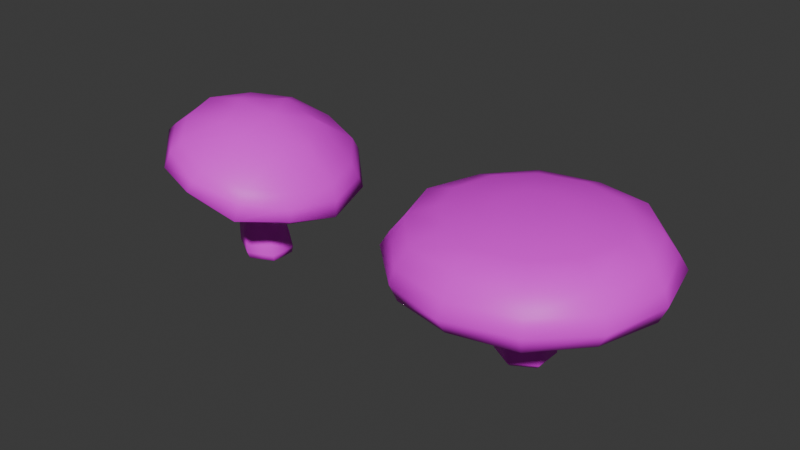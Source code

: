 # Source: mystic_mushroom1.blend  (saved by Blender 4.5.87; exported with 4.5.12 LTS)
import bpy
from mathutils import Matrix  # noqa: F401  (used for matrix-valued properties, if any)

bpy.ops.wm.read_factory_settings(use_empty=True)
scene = bpy.context.scene
scene.name = 'Scene'

# ---- collections
col_base_mesh = bpy.data.collections.new('Base Mesh'); scene.collection.children.link(col_base_mesh)
col_collection_2 = bpy.data.collections.new('Collection 2'); scene.collection.children.link(col_collection_2)

# ---- images (referenced by path relative to the original .blend; pixels are not part of the script)
import os
ASSET_DIR = os.environ.get("B2B_ASSET_DIR", "")  # directory of the original .blend (textures are referenced by path, not embedded)
HERE = os.path.dirname(os.path.abspath(__file__))  # packed textures are extracted next to this script under _unpacked/

def load_image(name, relpath, width, height, colorspace="sRGB"):
    """Load a texture the original file referenced (path relative to the .blend, or extracted next to this script)."""
    p = next((c for c in (os.path.join(HERE, relpath), os.path.join(ASSET_DIR, relpath)) if relpath and os.path.exists(c)), "")
    if p:
        img = bpy.data.images.load(p, check_existing=True)
        img.name = name
    else:  # same state as the original file: an image datablock whose file is absent (Cycles renders it pink)
        img = bpy.data.images.new(name, width, height)
        img.source = "FILE"
        img.filepath = "//" + (relpath or name)
    img.colorspace_settings.name = colorspace
    return img
img_mystic_mushroom = load_image('mystic_mushroom', 'mystic_mushroom.png', 1024, 1024, 'sRGB')

# ---- materials (node trees are filled in below, after node groups)
mat_mystic_mushroom = bpy.data.materials.new('mystic_mushroom')
mat_mystic_mushroom.alpha_threshold = 0.0
mat_mystic_mushroom.use_transparent_shadow = False
mat_mystic_mushroom.roughness = 0.5
mat_mystic_mushroom.line_color = (0.0, 0.0, 0.0, 1.0)

# ---- node groups
ng_smooth_by_angle = bpy.data.node_groups.new('Smooth by Angle', 'GeometryNodeTree')
_s = ng_smooth_by_angle.interface.new_socket(name='Mesh', in_out='OUTPUT', socket_type='NodeSocketGeometry')
_s = ng_smooth_by_angle.interface.new_socket(name='Mesh', in_out='INPUT', socket_type='NodeSocketGeometry')
_s = ng_smooth_by_angle.interface.new_socket(name='Angle', in_out='INPUT', socket_type='NodeSocketFloat')
_s.subtype = 'ANGLE'
_s.default_value = 0.5236
_s.min_value = 0.0
_s.max_value = 3.142
_s.description = 'Maximum face angle for smooth edges'
_s = ng_smooth_by_angle.interface.new_socket(name='Ignore Sharpness', in_out='INPUT', socket_type='NodeSocketBool')
_s.force_non_field = True
ng_smooth_by_angle.is_modifier = True
_N = ng_smooth_by_angle.nodes; _L = ng_smooth_by_angle.links
n0 = _N.new('GeometryNodeSetShadeSmooth'); n0.name = 'Set Shade Smooth'; n0.location = (120, -80)
n0.domain = 'EDGE'
n1 = _N.new('GeometryNodeSetShadeSmooth'); n1.name = 'Set Shade Smooth.001'; n1.location = (300, -80)
n2 = _N.new('NodeGroupOutput'); n2.name = 'Group Output'; n2.location = (480, -80)
n3 = _N.new('GeometryNodeInputMeshEdgeAngle'); n3.name = 'Edge Angle'; n3.location = (-440, -240)
n4 = _N.new('NodeGroupInput'); n4.name = 'Group Input'; n4.location = (-80, -80)
n5 = _N.new('GeometryNodeInputEdgeSmooth'); n5.name = 'Is Edge Smooth'; n5.location = (-260, -120)
n6 = _N.new('GeometryNodeInputShadeSmooth'); n6.name = 'Is Shade Smooth'; n6.location = (-440, -397)
n7 = _N.new('FunctionNodeCompare'); n7.name = 'Compare'; n7.location = (-260, -260)
n7.operation = 'LESS_EQUAL'
n7.inputs[6].default_value = (0.0, 0.0, 0.0, 0.0)
n7.inputs[7].default_value = (0.0, 0.0, 0.0, 0.0)
n8 = _N.new('FunctionNodeBooleanMath'); n8.name = 'Boolean Math.001'; n8.location = (-80, -260)
n9 = _N.new('NodeGroupInput'); n9.name = 'Group Input.001'; n9.location = (-440, -329)
n10 = _N.new('NodeGroupInput'); n10.name = 'Group Input.002'; n10.location = (-259, -189)
n11 = _N.new('FunctionNodeBooleanMath'); n11.name = 'Boolean Math'; n11.location = (-80, -149)
n11.operation = 'OR'
n12 = _N.new('FunctionNodeBooleanMath'); n12.name = 'Boolean Math.002'; n12.location = (-260, -380)
n12.operation = 'OR'
n13 = _N.new('NodeGroupInput'); n13.name = 'Group Input.003'; n13.location = (-440, -460)
_L.new(n3.outputs[0], n7.inputs[0])
_L.new(n1.outputs[0], n2.inputs[0])
_L.new(n9.outputs[1], n7.inputs[1])
_L.new(n7.outputs[0], n8.inputs[0])
_L.new(n4.outputs[0], n0.inputs[0])
_L.new(n0.outputs[0], n1.inputs[0])
_L.new(n8.outputs[0], n0.inputs[2])
_L.new(n10.outputs[2], n11.inputs[1])
_L.new(n5.outputs[0], n11.inputs[0])
_L.new(n11.outputs[0], n0.inputs[1])
_L.new(n13.outputs[2], n12.inputs[1])
_L.new(n6.outputs[0], n12.inputs[0])
_L.new(n12.outputs[0], n8.inputs[1])
n2.is_active_output = True

# ---- material node trees
mat_mystic_mushroom.use_nodes = True; mat_mystic_mushroom.node_tree.nodes.clear()
_N = mat_mystic_mushroom.node_tree.nodes; _L = mat_mystic_mushroom.node_tree.links
n0 = _N.new('ShaderNodeOutputMaterial'); n0.name = 'Material Output'; n0.location = (300, 300)
n1 = _N.new('ShaderNodeBsdfPrincipled'); n1.name = 'Principled BSDF'; n1.location = (10, 300)
n1.inputs[3].default_value = 1.45
n2 = _N.new('ShaderNodeTexImage'); n2.name = 'Image Texture'; n2.location = (-280, 280)
n2.image = img_mystic_mushroom
_L.new(n1.outputs[0], n0.inputs[0])
_L.new(n2.outputs[0], n1.inputs[0])
n0.is_active_output = True

# ---- world
world_world = bpy.data.worlds.new('World'); scene.world = world_world
world_world.use_nodes = True; world_world.node_tree.nodes.clear()
_N = world_world.node_tree.nodes; _L = world_world.node_tree.links
n0 = _N.new('ShaderNodeOutputWorld'); n0.name = 'World Output'; n0.location = (300, 300)
n1 = _N.new('ShaderNodeBackground'); n1.name = 'Background'; n1.location = (10, 300)
n1.inputs[0].default_value = (0.05088, 0.05088, 0.05088, 1.0)
_L.new(n1.outputs[0], n0.inputs[0])
n0.is_active_output = True
world_world.color = (0.05088, 0.05088, 0.05088)
world_world.use_sun_shadow = False
world_world.sun_shadow_jitter_overblur = 0.0

# ---- meshes
me_cylinder = bpy.data.meshes.new('Cylinder')
me_cylinder.from_pydata([(9.934e-09, 2.0, -0.5), (6.954e-09, 1.4, 6.5), (-1.732, 1.0, -0.5), (-1.212, 0.7, 6.5), (6.665e-09, 1.309, 3.201), (-1.134, 0.6546, 3.201), (6.091e-09, 1.194, 4.549), (-1.034, 0.5968, 4.549), (-1.602, 0.925, 1.25), (9.189e-09, 1.85, 1.25), (-1.669e-07, 1.758, 7.497), (-1.523, 0.879, 7.497), (4.221e-07, 7.303, 5.181), (-6.324, 3.651, 5.181), (-2.021e-07, 3.677, 10.94), (-3.185, 1.839, 10.94), (-3.433e-07, 7.764, 8.875), (-6.724, 3.882, 8.875), (4.247e-08, 3.832, 7.404), (2.536e-07, 5.948, 5.423), (-3.319, 1.916, 7.404), (-5.151, 2.974, 5.423), (1.499e-07, 5.091, 6.41), (-4.409, 2.546, 6.41), (-8.042, 4.643, 6.674), (1.434e-07, 9.286, 6.674), (-1.057e-07, 8.722, 7.649), (-7.554, 4.361, 7.649), (-7.081, 4.088, 5.467), (4.025e-07, 8.177, 5.467), (-1.275e-07, 2.148, 7.48), (-1.86, 1.074, 7.48), (0.0, 0.0, -0.5), (-4.768e-07, 0.0, 11.82), (-0.866, 1.5, -0.5), (-0.6062, 1.05, 6.5), (-0.5669, 0.9819, 3.201), (-0.5169, 0.8952, 4.549), (-0.8011, 1.388, 1.25), (-0.7613, 1.319, 7.497), (-3.887, 6.538, 5.181), (-4.086, 6.884, 8.875), (-2.317, 3.819, 10.94), (-2.384, 3.935, 7.404), (-3.3, 5.522, 5.423), (-2.929, 4.879, 6.41), (-4.657, 7.871, 5.853), (-4.501, 7.602, 7.649), (-4.265, 7.193, 5.467), (-0.9301, 1.611, 7.48)], [], [(37, 35, 1, 6), (0, 32, 2, 34), (38, 36, 4, 9), (36, 37, 6, 4), (34, 38, 9, 0), (35, 3, 11, 39), (44, 21, 13, 40), (47, 27, 17, 41), (42, 14, 16, 41), (49, 31, 20, 43), (45, 23, 21, 44), (43, 20, 23, 45), (48, 28, 24, 46), (46, 24, 27, 47), (40, 13, 28, 48), (39, 11, 31, 49), (33, 42, 15), (10, 39, 49, 30), (12, 40, 48, 29), (25, 46, 47, 26), (29, 48, 46, 25), (18, 43, 45, 22), (22, 45, 44, 19), (30, 49, 43, 18), (15, 42, 41, 17), (26, 47, 41, 16), (19, 44, 40, 12), (1, 35, 39, 10), (2, 8, 38, 34), (5, 7, 37, 36), (8, 5, 36, 38), (7, 3, 35, 37), (42, 33, 14)])
me_cylinder.polygons.foreach_set('use_smooth', [True] * 33)
_uv = me_cylinder.uv_layers.new(name='UVMap')
_uv.uv.foreach_set('vector', [0.08333, 0.875, 0.08333, 1.0, -8.941e-08, 1.0, -8.941e-08, 0.875, 0.75, 0.49, 0.75, 0.25, 0.5422, 0.37, 0.6461, 0.43, 0.08333, 0.625, 0.08333, 0.75, -8.941e-08, 0.75, -8.941e-08, 0.625, 0.08333, 0.75, 0.08333, 0.875, -8.941e-08, 0.875, -8.941e-08, 0.75, 0.08333, 0.5, 0.08333, 0.625, -8.941e-08, 0.625, -8.941e-08, 0.5, 0.08333, 1.0, 0.1667, 1.0, 0.1667, 1.0, 0.08333, 1.0, 0.08333, 1.0, 0.1667, 1.0, 0.1667, 1.0, 0.08333, 1.0, 0.08333, 1.0, 0.1667, 1.0, 0.1667, 1.0, 0.08333, 1.0, 0.2088, 0.3214, 0.25, 0.3452, 0.25, 0.49, 0.1461, 0.43, 0.08333, 1.0, 0.1667, 1.0, 0.1667, 1.0, 0.08333, 1.0, 0.08333, 1.0, 0.1667, 1.0, 0.1667, 1.0, 0.08333, 1.0, 0.08333, 1.0, 0.1667, 1.0, 0.1667, 1.0, 0.08333, 1.0, 0.08333, 1.0, 0.1667, 1.0, 0.1667, 1.0, 0.08333, 1.0, 0.08333, 1.0, 0.1667, 1.0, 0.1667, 1.0, 0.08333, 1.0, 0.08333, 1.0, 0.1667, 1.0, 0.1667, 1.0, 0.08333, 1.0, 0.08333, 1.0, 0.1667, 1.0, 0.1667, 1.0, 0.08333, 1.0, 0.25, 0.25, 0.2088, 0.3214, 0.1675, 0.2976, -8.941e-08, 1.0, 0.08333, 1.0, 0.08333, 1.0, -8.941e-08, 1.0, -8.941e-08, 1.0, 0.08333, 1.0, 0.08333, 1.0, -8.941e-08, 1.0, -8.941e-08, 1.0, 0.08333, 1.0, 0.08333, 1.0, -8.941e-08, 1.0, -8.941e-08, 1.0, 0.08333, 1.0, 0.08333, 1.0, -8.941e-08, 1.0, -8.941e-08, 1.0, 0.08333, 1.0, 0.08333, 1.0, -8.941e-08, 1.0, -8.941e-08, 1.0, 0.08333, 1.0, 0.08333, 1.0, -8.941e-08, 1.0, -8.941e-08, 1.0, 0.08333, 1.0, 0.08333, 1.0, -8.941e-08, 1.0, 0.1675, 0.2976, 0.2088, 0.3214, 0.1461, 0.43, 0.04215, 0.37, -8.941e-08, 1.0, 0.08333, 1.0, 0.08333, 1.0, -8.941e-08, 1.0, -8.941e-08, 1.0, 0.08333, 1.0, 0.08333, 1.0, -8.941e-08, 1.0, -8.941e-08, 1.0, 0.08333, 1.0, 0.08333, 1.0, -8.941e-08, 1.0, 0.1667, 0.5, 0.1667, 0.625, 0.08333, 0.625, 0.08333, 0.5, 0.1667, 0.75, 0.1667, 0.875, 0.08333, 0.875, 0.08333, 0.75, 0.1667, 0.625, 0.1667, 0.75, 0.08333, 0.75, 0.08333, 0.625, 0.1667, 0.875, 0.1667, 1.0, 0.08333, 1.0, 0.08333, 0.875, 0.2088, 0.3214, 0.25, 0.25, 0.25, 0.3452])
me_cylinder.update()
me_cylinder_001 = bpy.data.meshes.new('Cylinder.001')
me_cylinder_001.from_pydata([(-0.494, 1.802, -0.5106), (-0.1965, 1.4, 6.412), (-2.052, 0.9011, -0.4095), (-0.7082, 1.309, 3.191), (-0.6054, 1.194, 4.524), (-1.611, 0.5968, 4.76), (-0.7427, 1.85, 1.245), (0.08248, 1.758, 7.366), (-1.377, 0.879, 7.8), (-0.5142, 5.693, 5.706), (0.664, 2.894, 9.667), (-1.653, 1.474, 10.36), (0.2419, 6.049, 8.248), (-2.254, 0.9797, 0.09995), (-0.05927, 3.013, 7.236), (-0.4646, 4.647, 5.873), (-2.474, 1.533, 7.954), (-4.212, 2.35, 6.988), (-0.2627, 3.985, 6.552), (-2.191, 4.333e-07, 0.08338), (-6.059, 3.639, 8.474), (-0.2086, 7.225, 6.734), (-0.009074, 6.789, 7.404), (-5.504, 3.421, 9.039), (-1.352, -1.47, 0.02399), (-0.4557, 6.368, 5.903), (-0.02867, 1.962, 7.513), (-1.596, 1.001, 7.979), (-0.2771, 0.0, -0.9629), (0.8436, 0.05387, 10.27), (-1.212, 1.352, -0.4674), (-0.7788, 1.05, 6.58), (-1.266, 0.9819, 3.292), (-1.109, 0.8952, 4.642), (-1.464, 1.388, 1.332), (-0.6472, 1.319, 7.583), (-3.342, 5.102, 6.547), (-2.731, 5.369, 9.132), (-1.021, 3.003, 10.17), (-1.793, 3.092, 7.751), (-2.865, 4.318, 6.587), (-2.393, 3.822, 7.185), (-3.764, 6.132, 7.176), (-3.284, 5.924, 8.378), (-3.558, 5.608, 6.826), (-0.8124, 1.482, 7.746), (1.047, 0.9011, -0.6151), (0.9676, 0.7, 6.074), (0.4011, 0.6546, 2.988), (0.3988, 0.5968, 4.287), (0.8243, 0.925, 1.04), (1.542, 0.879, 6.933), (4.087, 2.873, 4.338), (2.981, 1.474, 8.978), (5.133, 3.052, 6.793), (2.355, 1.533, 6.517), (3.283, 2.35, 4.758), (2.945, 2.02, 5.598), (5.642, 3.639, 4.993), (5.486, 3.421, 5.77), (4.696, 3.211, 4.37), (1.539, 1.001, 7.046), (0.3275, 1.352, -0.5567), (0.3855, 1.05, 6.243), (-0.1518, 0.9819, 3.09), (-0.1041, 0.8952, 4.406), (0.1021, 1.387, 1.149), (0.8122, 1.319, 7.149), (2.191, 5.177, 4.901), (3.092, 5.444, 7.4), (2.227, 3.078, 9.202), (1.553, 3.167, 6.756), (1.814, 4.393, 5.195), (1.746, 3.896, 5.954), (2.889, 6.207, 5.197), (3.143, 5.999, 6.467), (2.525, 5.683, 5.016), (0.7551, 1.482, 7.279), (1.042, -0.9011, -0.6162), (0.9674, -0.7, 6.073), (0.3936, -0.6546, 2.987), (0.3979, -0.5968, 4.287), (0.817, -0.925, 1.038), (1.542, -0.879, 6.933), (4.087, -2.766, 4.338), (2.981, -1.366, 8.978), (5.133, -2.944, 6.793), (2.355, -1.426, 6.517), (3.283, -2.243, 4.758), (2.945, -1.912, 5.598), (5.642, -3.532, 4.993), (5.486, -3.314, 5.77), (4.696, -3.103, 4.37), (1.539, -0.9198, 7.046), (1.105, -1.528e-07, -0.6027), (0.9673, -1.192e-07, 6.073), (0.4046, -2.086e-07, 2.989), (0.3974, -2.086e-07, 4.287), (0.8959, -2.98e-07, 1.055), (1.542, -5.96e-08, 6.933), (5.018, 0.1288, 4.06), (6.065, 0.1288, 6.516), (3.913, 0.1288, 8.701), (3.287, 0.1288, 6.24), (4.214, 0.1288, 4.481), (3.877, 0.1288, 5.32), (6.276, 0.1288, 4.189), (6.418, 0.1288, 5.493), (5.627, 0.1288, 4.093), (1.539, 0.04077, 7.046), (-0.5043, -1.802, -0.5105), (-0.1968, -1.4, 6.412), (-0.7097, -1.309, 3.191), (-0.607, -1.194, 4.524), (-0.7566, -1.85, 1.246), (0.08244, -1.758, 7.366), (-0.5142, -5.585, 5.706), (0.664, -2.786, 9.667), (0.2419, -5.942, 8.248), (-0.05927, -2.905, 7.236), (-0.4646, -4.539, 5.873), (-0.2627, -3.878, 6.552), (-0.2086, -7.117, 6.734), (-0.009075, -6.681, 7.404), (-0.4557, -6.26, 5.903), (-0.02867, -1.88, 7.513), (0.3245, -1.352, -0.557), (0.3852, -1.05, 6.242), (-0.1529, -0.9819, 3.09), (-0.1054, -0.8952, 4.406), (0.09766, -1.388, 1.148), (0.8122, -1.319, 7.15), (2.313, -4.994, 4.865), (3.215, -5.262, 7.364), (2.349, -2.895, 9.166), (1.675, -2.984, 6.72), (1.936, -4.21, 5.159), (1.868, -3.714, 5.918), (3.011, -6.024, 5.161), (3.265, -5.817, 6.43), (2.647, -5.501, 4.98), (0.7551, -1.4, 7.279), (-2.057, -0.9011, -0.4083), (-1.361, -0.7, 6.749), (-1.824, -0.6546, 3.393), (-1.612, -0.5968, 4.761), (-2.339, -0.925, 1.448), (-1.377, -0.879, 7.8), (-5.115, -2.766, 7.075), (-1.653, -1.366, 10.36), (-4.65, -2.944, 9.703), (-2.474, -1.426, 7.954), (-4.212, -2.243, 6.988), (-3.47, -1.912, 7.506), (-6.059, -3.532, 8.474), (-5.504, -3.314, 9.039), (-5.607, -3.103, 7.435), (-1.596, -0.9198, 7.979), (-1.223, -1.352, -0.4661), (-0.779, -1.05, 6.58), (-1.267, -0.9819, 3.292), (-1.11, -0.8952, 4.643), (-1.479, -1.387, 1.335), (-0.6473, -1.319, 7.583), (-3.219, -5.069, 6.511), (-2.609, -5.337, 9.096), (-0.8992, -2.97, 10.13), (-1.671, -3.059, 7.715), (-2.743, -4.285, 6.551), (-2.271, -3.789, 7.149), (-3.642, -6.099, 7.14), (-3.161, -5.891, 8.342), (-3.436, -5.576, 6.789), (-0.8124, -1.4, 7.746), (-2.26, -0.9797, 0.1015), (-1.361, 0.7, 6.749), (-1.824, 0.6546, 3.393), (0.3272, -1.47, -0.09997), (-2.332, 0.925, 1.446), (-0.5748, -1.959, -0.03592), (-5.115, 2.873, 7.075), (1.175, -2.11e-07, -0.1623), (-4.65, 3.052, 9.703), (1.103, -0.9797, -0.1777), (0.3308, 1.47, -0.09961), (-3.47, 2.02, 7.506), (1.109, 0.9797, -0.1764), (-1.339, 1.47, 0.02218), (-5.607, 3.211, 7.435), (-0.5627, 1.959, -0.03624), (-1.996, 3.843e-07, -0.4227), (-1.361, 2.98e-07, 6.749), (-1.824, 3.576e-07, 3.393), (-1.612, 3.278e-07, 4.761), (-2.267, 4.768e-07, 1.424), (-1.377, 1.788e-07, 7.8), (-6.047, -0.02102, 7.352), (-5.581, -0.02102, 9.98), (-2.585, -0.02102, 10.63), (-3.405, -0.02102, 8.231), (-5.144, -0.02102, 7.265), (-4.402, -0.02102, 7.783), (-7.03, -0.02102, 8.147), (-6.436, -0.02102, 9.316), (-6.539, -0.02102, 7.712), (-1.596, 0.04077, 7.979)], [], [(33, 31, 1, 4), (0, 28, 30), (34, 32, 3, 6), (32, 33, 4, 3), (187, 34, 6, 189), (31, 175, 8, 35), (40, 17, 180, 36), (43, 23, 182, 37), (38, 10, 12, 37), (45, 27, 16, 39), (41, 185, 17, 40), (39, 16, 185, 41), (44, 188, 20, 42), (42, 20, 23, 43), (36, 180, 188, 44), (35, 8, 27, 45), (29, 38, 11), (7, 35, 45, 26), (9, 36, 44, 25), (21, 42, 43, 22), (25, 44, 42, 21), (14, 39, 41, 18), (18, 41, 40, 15), (26, 45, 39, 14), (11, 38, 37, 182), (22, 43, 37, 12), (15, 40, 36, 9), (1, 31, 35, 7), (13, 178, 34, 187), (176, 5, 33, 32), (178, 176, 32, 34), (5, 175, 31, 33), (38, 29, 10), (65, 63, 47, 49), (46, 28, 62), (66, 64, 48, 50), (64, 65, 49, 48), (184, 66, 50, 186), (63, 1, 7, 67), (72, 15, 9, 68), (75, 22, 12, 69), (70, 53, 54, 69), (77, 26, 14, 71), (73, 18, 15, 72), (71, 14, 18, 73), (76, 25, 21, 74), (74, 21, 22, 75), (68, 9, 25, 76), (67, 7, 26, 77), (29, 70, 10), (51, 67, 77, 61), (52, 68, 76, 60), (58, 74, 75, 59), (60, 76, 74, 58), (55, 71, 73, 57), (57, 73, 72, 56), (61, 77, 71, 55), (10, 70, 69, 12), (59, 75, 69, 54), (56, 72, 68, 52), (47, 63, 67, 51), (189, 6, 66, 184), (3, 4, 65, 64), (6, 3, 64, 66), (4, 1, 63, 65), (70, 29, 53), (97, 95, 79, 81), (78, 28, 94), (98, 96, 80, 82), (96, 97, 81, 80), (181, 98, 82, 183), (95, 47, 51, 99), (104, 56, 52, 100), (107, 59, 54, 101), (102, 85, 86, 101), (109, 61, 55, 103), (105, 57, 56, 104), (103, 55, 57, 105), (108, 60, 58, 106), (106, 58, 59, 107), (100, 52, 60, 108), (99, 51, 61, 109), (29, 102, 53), (83, 99, 109, 93), (84, 100, 108, 92), (90, 106, 107, 91), (92, 108, 106, 90), (87, 103, 105, 89), (89, 105, 104, 88), (93, 109, 103, 87), (53, 102, 101, 54), (91, 107, 101, 86), (88, 104, 100, 84), (79, 95, 99, 83), (186, 50, 98, 181), (48, 49, 97, 96), (50, 48, 96, 98), (49, 47, 95, 97), (102, 29, 85), (129, 127, 111, 113), (110, 28, 126), (130, 128, 112, 114), (128, 129, 113, 112), (177, 130, 114, 179), (127, 79, 83, 131), (136, 88, 84, 132), (139, 91, 86, 133), (134, 117, 118, 133), (141, 93, 87, 135), (137, 89, 88, 136), (135, 87, 89, 137), (140, 92, 90, 138), (138, 90, 91, 139), (132, 84, 92, 140), (131, 83, 93, 141), (29, 134, 85), (115, 131, 141, 125), (116, 132, 140, 124), (122, 138, 139, 123), (124, 140, 138, 122), (119, 135, 137, 121), (121, 137, 136, 120), (125, 141, 135, 119), (85, 134, 133, 86), (123, 139, 133, 118), (120, 136, 132, 116), (111, 127, 131, 115), (183, 82, 130, 177), (80, 81, 129, 128), (82, 80, 128, 130), (81, 79, 127, 129), (134, 29, 117), (161, 159, 143, 145), (142, 28, 158), (162, 160, 144, 146), (160, 161, 145, 144), (24, 162, 146, 174), (159, 111, 115, 163), (168, 120, 116, 164), (171, 123, 118, 165), (166, 149, 150, 165), (173, 125, 119, 167), (169, 121, 120, 168), (167, 119, 121, 169), (172, 124, 122, 170), (170, 122, 123, 171), (164, 116, 124, 172), (163, 115, 125, 173), (29, 166, 117), (147, 163, 173, 157), (148, 164, 172, 156), (154, 170, 171, 155), (156, 172, 170, 154), (151, 167, 169, 153), (153, 169, 168, 152), (157, 173, 167, 151), (117, 166, 165, 118), (155, 171, 165, 150), (152, 168, 164, 148), (143, 159, 163, 147), (179, 114, 162, 24), (112, 113, 161, 160), (114, 112, 160, 162), (113, 111, 159, 161), (166, 29, 149), (193, 191, 175, 5), (2, 28, 190), (194, 192, 176, 178), (192, 193, 5, 176), (19, 194, 178, 13), (191, 143, 147, 195), (200, 152, 148, 196), (203, 155, 150, 197), (198, 11, 182, 197), (205, 157, 151, 199), (201, 153, 152, 200), (199, 151, 153, 201), (204, 156, 154, 202), (202, 154, 155, 203), (196, 148, 156, 204), (195, 147, 157, 205), (29, 198, 149), (8, 195, 205, 27), (180, 196, 204, 188), (20, 202, 203, 23), (188, 204, 202, 20), (16, 199, 201, 185), (185, 201, 200, 17), (27, 205, 199, 16), (149, 198, 197, 150), (23, 203, 197, 182), (17, 200, 196, 180), (175, 191, 195, 8), (174, 146, 194, 19), (144, 145, 193, 192), (146, 144, 192, 194), (145, 143, 191, 193), (198, 29, 11), (142, 174, 19, 190), (190, 19, 13, 2), (110, 179, 24, 158), (158, 24, 174, 142), (78, 183, 177, 126), (126, 177, 179, 110), (46, 186, 181, 94), (94, 181, 183, 78), (0, 189, 184, 62), (62, 184, 186, 46), (2, 13, 187, 30), (30, 187, 189, 0), (94, 28, 46), (126, 28, 78), (62, 28, 0), (30, 28, 2), (158, 28, 110), (190, 28, 142)])
me_cylinder_001.polygons.foreach_set('use_smooth', [True] * 216)
_uv = me_cylinder_001.uv_layers.new(name='UVMap')
_uv.uv.foreach_set('vector', [0.7722, 0.6123, 0.783, 0.5366, 0.8098, 0.542, 0.7952, 0.6159, 0.8263, 0.9163, 0.7598, 0.8978, 0.8225, 0.8837, 0.7762, 0.7387, 0.7711, 0.6643, 0.7965, 0.6672, 0.8098, 0.7406, 0.7711, 0.6643, 0.7722, 0.6123, 0.7952, 0.6159, 0.7965, 0.6672, 0.7843, 0.7893, 0.7762, 0.7387, 0.8098, 0.7406, 0.8202, 0.79, 0.783, 0.5366, 0.7562, 0.5312, 0.7575, 0.4897, 0.7911, 0.4967, 0.4524, 0.3104, 0.4331, 0.218, 0.4723, 0.2062, 0.4873, 0.3182, 0.521, 0.2098, 0.5905, 0.09684, 0.6187, 0.1235, 0.553, 0.223, 0.6669, 0.2572, 0.6876, 0.319, 0.5576, 0.3424, 0.553, 0.223, 0.3104, 0.2829, 0.317, 0.2517, 0.3646, 0.2371, 0.3904, 0.2987, 0.4264, 0.3057, 0.4046, 0.2258, 0.4331, 0.218, 0.4524, 0.3104, 0.3904, 0.2987, 0.3646, 0.2371, 0.4046, 0.2258, 0.4264, 0.3057, 0.2616, 0.6754, 0.2502, 0.5569, 0.2896, 0.5398, 0.2777, 0.6751, 0.2777, 0.6751, 0.2896, 0.5398, 0.3127, 0.5478, 0.3243, 0.6744, 0.4873, 0.3182, 0.4723, 0.2062, 0.4955, 0.1988, 0.5078, 0.3235, 0.5104, 0.6277, 0.504, 0.6071, 0.5082, 0.6079, 0.514, 0.6273, 0.7976, 0.2911, 0.6669, 0.2572, 0.7165, 0.2153, 0.5167, 0.6483, 0.5104, 0.6277, 0.514, 0.6273, 0.5199, 0.6467, 0.4273, 0.4185, 0.4873, 0.3182, 0.5078, 0.3235, 0.4451, 0.4364, 0.2948, 0.8159, 0.2777, 0.6751, 0.3243, 0.6744, 0.3177, 0.8072, 0.2548, 0.8001, 0.2616, 0.6754, 0.2777, 0.6751, 0.2948, 0.8159, 0.341, 0.3485, 0.3904, 0.2987, 0.4264, 0.3057, 0.3732, 0.3738, 0.3732, 0.3738, 0.4264, 0.3057, 0.4524, 0.3104, 0.3965, 0.3909, 0.3038, 0.3141, 0.3104, 0.2829, 0.3904, 0.2987, 0.341, 0.3485, 0.7165, 0.2153, 0.6669, 0.2572, 0.553, 0.223, 0.6187, 0.1235, 0.5218, 0.3427, 0.521, 0.2098, 0.553, 0.223, 0.5576, 0.3424, 0.3965, 0.3909, 0.4524, 0.3104, 0.4873, 0.3182, 0.4273, 0.4185, 0.8098, 0.542, 0.783, 0.5366, 0.7911, 0.4967, 0.8247, 0.5037, 0.7438, 0.7878, 0.7378, 0.7358, 0.7762, 0.7387, 0.7843, 0.7893, 0.7457, 0.6615, 0.7492, 0.6087, 0.7722, 0.6123, 0.7711, 0.6643, 0.7378, 0.7358, 0.7457, 0.6615, 0.7711, 0.6643, 0.7762, 0.7387, 0.7492, 0.6087, 0.7562, 0.5312, 0.783, 0.5366, 0.7722, 0.6123, 0.6669, 0.2572, 0.7976, 0.2911, 0.6876, 0.319, 0.806, 0.6219, 0.8222, 0.5502, 0.8347, 0.5584, 0.8168, 0.6279, 0.7688, 0.9557, 0.7598, 0.8978, 0.7967, 0.9377, 0.01516, 0.7602, 0.03726, 0.6855, 0.04803, 0.6915, 0.03064, 0.7672, 0.03726, 0.6855, 0.04429, 0.6348, 0.05403, 0.6413, 0.04803, 0.6915, 0.007681, 0.8089, 0.01516, 0.7602, 0.03064, 0.7672, 0.02416, 0.8149, 0.8222, 0.5502, 0.8098, 0.542, 0.8247, 0.5037, 0.8403, 0.5141, 0.3274, 0.4523, 0.3965, 0.3909, 0.4273, 0.4185, 0.3392, 0.4857, 0.5818, 0.4513, 0.5218, 0.3427, 0.5576, 0.3424, 0.6078, 0.4419, 0.6963, 0.3797, 0.7623, 0.3888, 0.7154, 0.4897, 0.6078, 0.4419, 0.2737, 0.3234, 0.3038, 0.3141, 0.341, 0.3485, 0.3016, 0.4008, 0.4128, 0.6259, 0.4077, 0.5531, 0.4371, 0.5398, 0.4424, 0.6254, 0.3016, 0.4008, 0.341, 0.3485, 0.3732, 0.3738, 0.3161, 0.4315, 0.3448, 0.5075, 0.4451, 0.4364, 0.4638, 0.4596, 0.3501, 0.53, 0.2502, 0.9128, 0.2948, 0.8159, 0.3177, 0.8072, 0.2978, 0.9041, 0.3392, 0.4857, 0.4273, 0.4185, 0.4451, 0.4364, 0.3448, 0.5075, 0.504, 0.6851, 0.504, 0.6508, 0.508, 0.6483, 0.508, 0.6802, 0.7976, 0.2911, 0.6963, 0.3797, 0.6876, 0.319, 0.504, 0.7194, 0.504, 0.6851, 0.508, 0.6802, 0.508, 0.7122, 0.2224, 0.4815, 0.3392, 0.4857, 0.3448, 0.5075, 0.2157, 0.507, 0.6436, 0.8692, 0.6136, 0.9575, 0.5668, 0.9418, 0.6151, 0.8552, 0.2157, 0.507, 0.3448, 0.5075, 0.3501, 0.53, 0.2033, 0.5398, 0.2335, 0.3816, 0.3016, 0.4008, 0.3161, 0.4315, 0.2304, 0.4178, 0.4106, 0.7045, 0.4128, 0.6259, 0.4424, 0.6254, 0.4405, 0.7166, 0.2436, 0.3327, 0.2737, 0.3234, 0.3016, 0.4008, 0.2335, 0.3816, 0.6876, 0.319, 0.6963, 0.3797, 0.6078, 0.4419, 0.5576, 0.3424, 0.6151, 0.8552, 0.5668, 0.9418, 0.5347, 0.9141, 0.5778, 0.833, 0.2296, 0.4422, 0.3274, 0.4523, 0.3392, 0.4857, 0.2224, 0.4815, 0.8347, 0.5584, 0.8222, 0.5502, 0.8403, 0.5141, 0.8559, 0.5246, 0.8202, 0.79, 0.8098, 0.7406, 0.8285, 0.7465, 0.84, 0.7947, 0.02651, 0.6796, 0.03454, 0.6283, 0.04429, 0.6348, 0.03726, 0.6855, 1.71e-09, 0.7535, 0.02651, 0.6796, 0.03726, 0.6855, 0.01516, 0.7602, 0.7952, 0.6159, 0.8098, 0.542, 0.8222, 0.5502, 0.806, 0.6219, 0.6963, 0.3797, 0.7976, 0.2911, 0.7623, 0.3888, 0.07719, 0.6431, 0.08067, 0.5748, 0.1078, 0.5769, 0.1003, 0.6449, 0.7055, 0.9261, 0.7598, 0.8978, 0.7361, 0.9429, 0.06636, 0.7696, 0.07342, 0.6935, 0.09884, 0.6956, 0.1024, 0.7729, 0.07342, 0.6935, 0.07719, 0.6431, 0.1003, 0.6449, 0.09884, 0.6956, 0.06201, 0.8174, 0.06636, 0.7696, 0.1024, 0.7729, 0.1002, 0.8209, 0.08067, 0.5748, 0.05351, 0.5726, 0.04734, 0.5398, 0.08145, 0.5425, 0.1414, 0.4113, 0.2296, 0.4422, 0.2224, 0.4815, 0.1193, 0.4368, 0.6499, 0.7339, 0.6151, 0.8552, 0.5778, 0.833, 0.6101, 0.7258, 0.5228, 0.7043, 0.521, 0.6422, 0.6192, 0.6033, 0.6101, 0.7258, 0.22, 0.3107, 0.2436, 0.3327, 0.2335, 0.3816, 0.1684, 0.3723, 0.4077, 0.7738, 0.4106, 0.7045, 0.4405, 0.7166, 0.4366, 0.7924, 0.1684, 0.3723, 0.2335, 0.3816, 0.2304, 0.4178, 0.1515, 0.3956, 0.103, 0.4534, 0.2157, 0.507, 0.2033, 0.5398, 0.08578, 0.4706, 0.6997, 0.7422, 0.6436, 0.8692, 0.6151, 0.8552, 0.6499, 0.7339, 0.1193, 0.4368, 0.2224, 0.4815, 0.2157, 0.507, 0.103, 0.4534, 0.4759, 0.656, 0.4478, 0.6747, 0.4424, 0.6674, 0.4689, 0.6497, 0.7976, 0.2911, 0.8206, 0.4076, 0.7623, 0.3888, 0.504, 0.6373, 0.4759, 0.656, 0.4689, 0.6497, 0.4954, 0.632, 0.06255, 0.3323, 0.1193, 0.4368, 0.103, 0.4534, 0.03671, 0.34, 0.6931, 0.5946, 0.6997, 0.7422, 0.6499, 0.7339, 0.6616, 0.5972, 0.03671, 0.34, 0.103, 0.4534, 0.08578, 0.4706, 1.021e-08, 0.3501, 0.4001, 0.7615, 0.4077, 0.8244, 0.3766, 0.8522, 0.3652, 0.7799, 0.3652, 0.7799, 0.3766, 0.8522, 0.347, 0.8711, 0.333, 0.7924, 0.1965, 0.2888, 0.22, 0.3107, 0.1684, 0.3723, 0.1496, 0.3033, 0.7623, 0.3888, 0.8206, 0.4076, 0.8313, 0.4897, 0.7154, 0.4897, 0.6616, 0.5972, 0.6499, 0.7339, 0.6101, 0.7258, 0.6192, 0.6033, 0.09943, 0.3207, 0.1414, 0.4113, 0.1193, 0.4368, 0.06255, 0.3323, 0.1078, 0.5769, 0.08067, 0.5748, 0.08145, 0.5425, 0.1156, 0.5451, 0.02416, 0.8149, 0.03064, 0.7672, 0.06636, 0.7696, 0.06201, 0.8174, 0.04803, 0.6915, 0.05403, 0.6413, 0.07719, 0.6431, 0.07342, 0.6935, 0.03064, 0.7672, 0.04803, 0.6915, 0.07342, 0.6935, 0.06636, 0.7696, 0.05403, 0.6413, 0.05351, 0.5726, 0.08067, 0.5748, 0.07719, 0.6431, 0.8206, 0.4076, 0.7976, 0.2911, 0.866, 0.3549, 0.1138, 0.6402, 0.1236, 0.5703, 0.1394, 0.5636, 0.1272, 0.6356, 0.6997, 0.8571, 0.7598, 0.8978, 0.7016, 0.8935, 0.1228, 0.7687, 0.1135, 0.6915, 0.1281, 0.6875, 0.1436, 0.7647, 0.1135, 0.6915, 0.1138, 0.6402, 0.1272, 0.6356, 0.1281, 0.6875, 0.1217, 0.8179, 0.1228, 0.7687, 0.1436, 0.7647, 0.1436, 0.8151, 0.1762, 0.5921, 0.1628, 0.5961, 0.1436, 0.5601, 0.1605, 0.5548, 0.08022, 0.2284, 0.09943, 0.3207, 0.06255, 0.3323, 0.04751, 0.2203, 0.65, 0.4899, 0.6616, 0.5972, 0.6192, 0.6033, 0.6102, 0.5047, 0.9156, 0.313, 0.895, 0.2512, 0.9955, 0.1993, 1.0, 0.3187, 0.2031, 0.2576, 0.1965, 0.2888, 0.1496, 0.3033, 0.1239, 0.2417, 0.3564, 0.7071, 0.3652, 0.7799, 0.333, 0.7924, 0.3243, 0.7069, 0.3913, 0.7074, 0.4001, 0.7615, 0.3652, 0.7799, 0.3564, 0.7071, 0.02437, 0.2153, 0.03671, 0.34, 1.021e-08, 0.3501, 1.917e-08, 0.2101, 0.6997, 0.4897, 0.6931, 0.5946, 0.6616, 0.5972, 0.65, 0.4899, 0.04751, 0.2203, 0.06255, 0.3323, 0.03671, 0.34, 0.02437, 0.2153, 0.5038, 0.6035, 0.504, 0.6373, 0.4954, 0.632, 0.4954, 0.6006, 0.7976, 0.2911, 0.9156, 0.313, 0.866, 0.3549, 0.5035, 0.5698, 0.5038, 0.6035, 0.4954, 0.6006, 0.4954, 0.5692, 0.1075, 0.1201, 0.04751, 0.2203, 0.02437, 0.2153, 0.08708, 0.1024, 0.917, 0.8616, 0.95, 0.9608, 0.9004, 0.9528, 0.8913, 0.8533, 0.08708, 0.1024, 0.02437, 0.2153, 1.917e-08, 0.2101, 0.05721, 0.08018, 0.4007, 0.6475, 0.3913, 0.7074, 0.3564, 0.7071, 0.366, 0.6285, 0.366, 0.6285, 0.3564, 0.7071, 0.3243, 0.7069, 0.3339, 0.6155, 0.2098, 0.2263, 0.2031, 0.2576, 0.1239, 0.2417, 0.1732, 0.1919, 0.521, 0.6422, 0.5234, 0.5804, 0.6102, 0.5047, 0.6192, 0.6033, 0.8913, 0.8533, 0.9004, 0.9528, 0.8674, 0.9315, 0.8595, 0.8392, 0.1361, 0.1479, 0.08022, 0.2284, 0.04751, 0.2203, 0.1075, 0.1201, 0.1897, 0.588, 0.1762, 0.5921, 0.1605, 0.5548, 0.1773, 0.5496, 0.1002, 0.8209, 0.1024, 0.7729, 0.1228, 0.7687, 0.1217, 0.8179, 0.09884, 0.6956, 0.1003, 0.6449, 0.1138, 0.6402, 0.1135, 0.6915, 0.1024, 0.7729, 0.09884, 0.6956, 0.1135, 0.6915, 0.1228, 0.7687, 0.1003, 0.6449, 0.1078, 0.5769, 0.1236, 0.5703, 0.1138, 0.6402, 0.9156, 0.313, 0.7976, 0.2911, 0.895, 0.2512, 0.2228, 0.6609, 0.2167, 0.5842, 0.2438, 0.5805, 0.2459, 0.6588, 0.7574, 0.8173, 0.7598, 0.8978, 0.7276, 0.8392, 0.2118, 0.7905, 0.2208, 0.7139, 0.2462, 0.7127, 0.2502, 0.7903, 0.2208, 0.7139, 0.2228, 0.6609, 0.2459, 0.6588, 0.2462, 0.7127, 0.2005, 0.8407, 0.2118, 0.7905, 0.2502, 0.7903, 0.2408, 0.8421, 0.2167, 0.5842, 0.1897, 0.588, 0.1773, 0.5496, 0.2113, 0.5447, 0.2052, 0.08643, 0.1361, 0.1479, 0.1075, 0.1201, 0.1956, 0.05281, 0.8877, 0.7264, 0.8913, 0.8533, 0.8595, 0.8392, 0.8559, 0.7265, 0.8862, 0.1905, 0.8202, 0.1814, 0.8377, 0.05194, 0.9452, 0.09979, 0.2399, 0.2171, 0.2098, 0.2263, 0.1732, 0.1919, 0.2126, 0.1396, 0.3769, 0.5591, 0.366, 0.6285, 0.3339, 0.6155, 0.3475, 0.5398, 0.4077, 0.5875, 0.4007, 0.6475, 0.366, 0.6285, 0.3769, 0.5591, 0.1874, 0.0313, 0.08708, 0.1024, 0.05721, 0.08018, 0.1785, 0.009077, 0.9369, 0.7263, 0.917, 0.8616, 0.8913, 0.8533, 0.8877, 0.7264, 0.1956, 0.05281, 0.1075, 0.1201, 0.08708, 0.1024, 0.1874, 0.0313, 0.4752, 0.5548, 0.5035, 0.5698, 0.4954, 0.5692, 0.4689, 0.5554, 0.7976, 0.2911, 0.8862, 0.1905, 0.895, 0.2512, 0.4468, 0.5398, 0.4752, 0.5548, 0.4689, 0.5554, 0.4424, 0.5416, 0.3124, 0.05704, 0.1956, 0.05281, 0.1874, 0.0313, 0.3165, 0.03176, 0.9173, 0.5855, 0.9369, 0.7263, 0.8877, 0.7264, 0.8915, 0.5939, 0.3165, 0.03176, 0.1874, 0.0313, 0.1785, 0.009077, 0.3177, 3.612e-08, 0.2807, 0.1588, 0.2126, 0.1396, 0.2073, 0.108, 0.2931, 0.1218, 0.2931, 0.1218, 0.2073, 0.108, 0.2052, 0.08643, 0.3029, 0.09651, 0.27, 0.2078, 0.2399, 0.2171, 0.2126, 0.1396, 0.2807, 0.1588, 0.895, 0.2512, 0.8862, 0.1905, 0.9452, 0.09979, 0.9955, 0.1993, 0.8915, 0.5939, 0.8877, 0.7264, 0.8559, 0.7265, 0.8597, 0.6083, 0.3029, 0.09651, 0.2052, 0.08643, 0.1956, 0.05281, 0.3124, 0.05704, 0.2438, 0.5805, 0.2167, 0.5842, 0.2113, 0.5447, 0.2452, 0.5398, 0.1646, 0.8393, 0.1782, 0.7905, 0.2118, 0.7905, 0.2005, 0.8407, 0.1953, 0.7151, 0.1996, 0.6631, 0.2228, 0.6609, 0.2208, 0.7139, 0.1782, 0.7905, 0.1953, 0.7151, 0.2208, 0.7139, 0.2118, 0.7905, 0.1996, 0.6631, 0.1897, 0.588, 0.2167, 0.5842, 0.2228, 0.6609, 0.8862, 0.1905, 0.7976, 0.2911, 0.8202, 0.1814, 0.737, 0.6111, 0.7419, 0.534, 0.7562, 0.5312, 0.7492, 0.6087, 0.8208, 0.8469, 0.7598, 0.8978, 0.7881, 0.8342, 0.4499, 0.7529, 0.4424, 0.6747, 0.4551, 0.6749, 0.4702, 0.7526, 0.7323, 0.6641, 0.737, 0.6111, 0.7492, 0.6087, 0.7457, 0.6615, 0.4424, 0.8047, 0.4499, 0.7529, 0.4702, 0.7526, 0.4636, 0.8045, 0.7419, 0.534, 0.7276, 0.5368, 0.7216, 0.4967, 0.7396, 0.4932, 0.3912, 0.1274, 0.3029, 0.09651, 0.3124, 0.05704, 0.4155, 0.1018, 0.707, 0.02088, 0.8364, 0.01646, 0.8377, 0.05194, 0.7217, 0.05194, 0.7619, 0.1626, 0.7165, 0.2153, 0.6187, 0.1235, 0.7217, 0.05194, 0.2935, 0.2297, 0.27, 0.2078, 0.2807, 0.1588, 0.3459, 0.1681, 0.372, 0.144, 0.2931, 0.1218, 0.3029, 0.09651, 0.3912, 0.1274, 0.3459, 0.1681, 0.2807, 0.1588, 0.2931, 0.1218, 0.372, 0.144, 0.4291, 0.08542, 0.3165, 0.03176, 0.3177, 3.612e-08, 0.4428, 0.06853, 0.95, 0.4897, 0.9173, 0.5855, 0.8915, 0.5939, 0.9004, 0.4978, 0.4155, 0.1018, 0.3124, 0.05704, 0.3165, 0.03176, 0.4291, 0.08542, 0.5102, 0.5734, 0.5164, 0.5398, 0.5199, 0.5444, 0.514, 0.5762, 0.7976, 0.2911, 0.7619, 0.1626, 0.8202, 0.1814, 0.504, 0.6071, 0.5102, 0.5734, 0.514, 0.5762, 0.5082, 0.6079, 0.4723, 0.2062, 0.4155, 0.1018, 0.4291, 0.08542, 0.4955, 0.1988, 0.572, 0.07939, 0.6919, 4.72e-08, 0.707, 0.02088, 0.5905, 0.09684, 0.4955, 0.1988, 0.4291, 0.08542, 0.4428, 0.06853, 0.521, 0.1897, 0.3646, 0.2371, 0.3459, 0.1681, 0.372, 0.144, 0.4046, 0.2258, 0.4046, 0.2258, 0.372, 0.144, 0.3912, 0.1274, 0.4331, 0.218, 0.317, 0.2517, 0.2935, 0.2297, 0.3459, 0.1681, 0.3646, 0.2371, 0.8202, 0.1814, 0.7619, 0.1626, 0.7217, 0.05194, 0.8377, 0.05194, 0.5905, 0.09684, 0.707, 0.02088, 0.7217, 0.05194, 0.6187, 0.1235, 0.4331, 0.218, 0.3912, 0.1274, 0.4155, 0.1018, 0.4723, 0.2062, 0.7562, 0.5312, 0.7419, 0.534, 0.7396, 0.4932, 0.7575, 0.4897, 0.7036, 0.7955, 0.6997, 0.743, 0.7211, 0.7403, 0.7259, 0.7924, 0.719, 0.6667, 0.7248, 0.6134, 0.737, 0.6111, 0.7323, 0.6641, 0.6997, 0.743, 0.719, 0.6667, 0.7323, 0.6641, 0.7211, 0.7403, 0.7248, 0.6134, 0.7276, 0.5368, 0.7419, 0.534, 0.737, 0.6111, 0.7619, 0.1626, 0.7976, 0.2911, 0.7165, 0.2153, 0.7128, 0.8151, 0.7036, 0.7955, 0.7259, 0.7924, 0.7333, 0.8121, 0.7881, 0.8342, 0.7908, 0.8236, 0.8263, 0.8373, 0.8208, 0.8469, 0.1633, 0.8574, 0.1646, 0.8393, 0.2005, 0.8407, 0.1964, 0.8592, 0.1964, 0.8592, 0.2005, 0.8407, 0.2408, 0.8421, 0.2334, 0.8609, 0.09606, 0.8376, 0.1002, 0.8209, 0.1217, 0.8179, 0.1158, 0.8353, 0.1441, 0.8557, 0.1436, 0.8379, 0.1646, 0.8393, 0.1633, 0.8574, 0.02612, 0.832, 0.02416, 0.8149, 0.06201, 0.8174, 0.06094, 0.8344, 0.06094, 0.8344, 0.06201, 0.8174, 0.1002, 0.8209, 0.09606, 0.8376, 0.8201, 0.809, 0.8202, 0.79, 0.84, 0.7947, 0.8382, 0.8129, 0.8382, 0.8129, 0.84, 0.7947, 0.8559, 0.8, 0.853, 0.8173, 0.7498, 0.808, 0.7438, 0.7878, 0.7843, 0.7893, 0.787, 0.8088, 0.787, 0.8088, 0.7843, 0.7893, 0.8202, 0.79, 0.8201, 0.809, 0.7361, 0.9429, 0.7598, 0.8978, 0.7688, 0.9557, 0.7016, 0.8935, 0.7598, 0.8978, 0.7055, 0.9261, 0.7967, 0.9377, 0.7598, 0.8978, 0.8263, 0.9163, 0.8225, 0.8837, 0.7598, 0.8978, 0.8208, 0.8469, 0.7276, 0.8392, 0.7598, 0.8978, 0.6997, 0.8571, 0.7881, 0.8342, 0.7598, 0.8978, 0.7574, 0.8173])
me_cylinder_001.materials.append(mat_mystic_mushroom)
me_cylinder_001.update()
me_cylinder_002 = bpy.data.meshes.new('Cylinder.002')
me_cylinder_002.from_pydata([(6.954e-09, 1.4, 6.427), (-1.212, 0.7, 6.427), (6.665e-09, 1.309, 3.245), (6.091e-09, 1.194, 4.554), (-1.034, 0.5968, 4.554), (-1.602, 0.925, 1.299), (9.189e-09, 1.85, 1.299), (-1.669e-07, 1.758, 7.387), (-1.523, 0.879, 7.387), (4.221e-07, 7.303, 5.201), (-6.324, 3.651, 5.201), (0.009465, 2.228, 9.997), (-1.925, 1.122, 9.997), (-3.396e-07, 7.486, 8.826), (-6.483, 3.743, 8.826), (4.247e-08, 3.832, 7.307), (2.536e-07, 5.948, 5.424), (-3.319, 1.916, 7.307), (-5.151, 2.974, 5.424), (1.499e-07, 5.091, 6.366), (-4.409, 2.546, 6.366), (1.293e-07, 9.001, 6.681), (-1.186e-07, 8.421, 7.639), (4.025e-07, 8.177, 5.487), (-1.275e-07, 2.148, 7.369), (-1.86, 1.074, 7.369), (0.0, 0.0, -0.4998), (-0.6062, 1.05, 6.428), (-0.5669, 0.9819, 3.245), (-0.5169, 0.8952, 4.555), (-0.8011, 1.388, 1.299), (-0.7613, 1.319, 7.388), (-3.887, 6.538, 5.202), (-3.94, 6.637, 8.831), (-1.155, 1.905, 9.997), (-2.384, 3.935, 7.319), (-3.3, 5.522, 5.429), (-2.929, 4.879, 6.376), (-4.514, 7.63, 6.639), (-4.346, 7.34, 7.64), (-4.265, 7.193, 5.487), (-0.9301, 1.611, 7.369), (1.212, 0.7, 6.427), (1.134, 0.6546, 3.245), (1.034, 0.5968, 4.554), (1.602, 0.925, 1.299), (1.523, 0.879, 7.387), (6.324, 3.651, 5.201), (1.934, 1.106, 9.997), (6.483, 3.743, 8.826), (3.319, 1.916, 7.307), (5.151, 2.974, 5.424), (4.409, 2.546, 6.366), (7.795, 4.501, 6.681), (7.293, 4.21, 7.639), (7.081, 4.088, 5.487), (1.86, 1.074, 7.369), (0.6062, 1.05, 6.428), (0.5669, 0.9819, 3.245), (0.5169, 0.8952, 4.555), (0.8011, 1.387, 1.299), (0.7613, 1.319, 7.388), (3.719, 6.635, 5.202), (3.778, 6.731, 8.831), (1.072, 1.952, 9.997), (2.216, 4.032, 7.319), (3.132, 5.619, 5.429), (2.761, 4.976, 6.376), (4.351, 7.724, 6.639), (4.183, 7.433, 7.64), (4.097, 7.29, 5.487), (0.9301, 1.611, 7.369), (1.212, -0.7, 6.427), (1.134, -0.6546, 3.245), (1.034, -0.5968, 4.554), (1.602, -0.925, 1.299), (1.523, -0.879, 7.387), (6.324, -3.651, 5.201), (1.925, -1.122, 9.997), (6.483, -3.743, 8.826), (3.319, -1.916, 7.307), (5.151, -2.974, 5.424), (4.409, -2.546, 6.366), (7.795, -4.501, 6.681), (7.293, -4.21, 7.639), (7.081, -4.088, 5.487), (1.86, -1.074, 7.369), (1.212, -1.192e-07, 6.428), (1.134, -2.086e-07, 3.245), (1.034, -2.086e-07, 4.555), (1.602, -2.98e-07, 1.299), (1.523, -5.96e-08, 7.388), (7.605, 0.09698, 5.202), (7.718, 0.0935, 8.831), (2.227, 0.04784, 9.997), (4.599, 0.09698, 7.319), (6.432, 0.09698, 5.429), (5.69, 0.09698, 6.376), (8.865, 0.094, 6.639), (8.529, 0.09363, 7.64), (8.362, 0.09698, 5.487), (1.86, -1.192e-07, 7.369), (-2.156e-07, -1.4, 6.427), (-2.017e-07, -1.309, 3.245), (-1.84e-07, -1.194, 4.554), (-2.849e-07, -1.85, 1.299), (-9.509e-08, -1.758, 7.387), (-1.51e-06, -7.303, 5.201), (-0.009465, -2.228, 9.997), (-7.93e-07, -7.486, 8.826), (-6.135e-07, -3.832, 7.307), (-1.14e-06, -5.948, 5.424), (-9.086e-07, -5.091, 6.366), (-1.49e-06, -9.001, 6.681), (-1.169e-06, -8.421, 7.639), (-1.621e-06, -8.177, 5.487), (-1.926e-07, -2.148, 7.369), (0.6062, -1.05, 6.428), (0.5669, -0.9819, 3.245), (0.5169, -0.8952, 4.555), (0.8011, -1.388, 1.299), (0.7613, -1.319, 7.388), (3.887, -6.538, 5.202), (3.94, -6.637, 8.831), (1.155, -1.905, 9.997), (2.384, -3.935, 7.319), (3.3, -5.522, 5.429), (2.929, -4.879, 6.376), (4.514, -7.63, 6.639), (4.346, -7.34, 7.64), (4.265, -7.193, 5.487), (0.9301, -1.611, 7.369), (-1.212, -0.7, 6.427), (-1.134, -0.6546, 3.245), (-1.034, -0.5968, 4.554), (-1.602, -0.925, 1.299), (-1.523, -0.879, 7.387), (-6.324, -3.651, 5.201), (-1.934, -1.106, 9.997), (-6.483, -3.743, 8.826), (-3.319, -1.916, 7.307), (-5.151, -2.974, 5.424), (-4.409, -2.546, 6.366), (-7.795, -4.501, 6.681), (-7.293, -4.21, 7.639), (-7.081, -4.088, 5.487), (-1.86, -1.074, 7.369), (-0.6062, -1.05, 6.428), (-0.5669, -0.9819, 3.245), (-0.5169, -0.8952, 4.555), (-0.8011, -1.387, 1.299), (-0.7613, -1.319, 7.388), (-3.719, -6.635, 5.202), (-3.778, -6.731, 8.831), (-1.072, -1.952, 9.997), (-2.216, -4.032, 7.319), (-3.132, -5.619, 5.429), (-2.761, -4.976, 6.376), (-4.351, -7.724, 6.639), (-4.183, -7.433, 7.64), (-4.097, -7.29, 5.487), (-0.9301, -1.611, 7.369), (-1.134, 0.6546, 3.245), (-7.795, 4.501, 6.681), (-7.293, 4.21, 7.639), (-7.081, 4.088, 5.487), (-1.212, 2.98e-07, 6.428), (-1.134, 3.576e-07, 3.245), (-1.034, 3.278e-07, 4.555), (-1.602, 4.768e-07, 1.299), (-1.523, 1.788e-07, 7.388), (-7.605, -0.09698, 5.202), (-7.718, -0.0935, 8.831), (-2.227, -0.04784, 9.997), (-4.599, -0.09698, 7.319), (-6.432, -0.09698, 5.429), (-5.69, -0.09698, 6.376), (-8.865, -0.094, 6.639), (-8.529, -0.09363, 7.64), (-8.362, -0.09698, 5.487), (-1.86, 3.576e-07, 7.369), (-6.793e-10, 1.667, -0.05253), (-0.722, 1.251, -0.053), (1.444, 0.8337, -0.05253), (0.722, 1.251, -0.053), (1.444, -0.8337, -0.05253), (1.444, -1.681e-07, -0.053), (-2.657e-07, -1.667, -0.05253), (0.722, -1.251, -0.053), (-1.444, -0.8337, -0.05253), (-0.722, -1.251, -0.053), (-1.444, 0.8337, -0.05253), (-1.444, 3.763e-07, -0.053), (9.629e-09, 1.939, 0.2372), (1.679, 0.9693, 0.2372), (1.679, -0.9693, 0.2372), (-2.985e-07, -1.939, 0.2372), (-1.679, -0.9693, 0.2372), (-0.8394, 1.454, 0.2367), (0.8394, 1.454, 0.2367), (1.679, -2.276e-07, 0.2367), (0.8394, -1.454, 0.2367), (-0.8394, -1.454, 0.2367), (-1.679, 4.416e-07, 0.2367), (-1.679, 0.9693, 0.2372), (-2.9, 4.829, 9.531), (-4.88, 2.817, 9.531), (-2.624e-07, 5.635, 9.531), (2.732, 4.926, 9.531), (4.88, 2.817, 9.531), (5.632, 0.09698, 9.531), (4.88, -2.817, 9.531), (2.9, -4.829, 9.531), (-5.377e-07, -5.635, 9.531), (-2.732, -4.926, 9.531), (-4.88, -2.817, 9.531), (-5.632, -0.09698, 9.531)], [], [(29, 27, 0, 3), (30, 28, 2, 6), (28, 29, 3, 2), (198, 30, 6, 193), (27, 1, 8, 31), (36, 18, 10, 32), (39, 164, 14, 33), (205, 207, 13, 33), (41, 25, 17, 35), (37, 20, 18, 36), (35, 17, 20, 37), (40, 165, 163, 38), (38, 163, 164, 39), (32, 10, 165, 40), (31, 8, 25, 41), (7, 31, 41, 24), (9, 32, 40, 23), (21, 38, 39, 22), (23, 40, 38, 21), (15, 35, 37, 19), (19, 37, 36, 16), (24, 41, 35, 15), (206, 205, 33, 14), (22, 39, 33, 13), (16, 36, 32, 9), (0, 27, 31, 7), (204, 5, 30, 198), (162, 4, 29, 28), (5, 162, 28, 30), (4, 1, 27, 29), (59, 57, 42, 44), (60, 58, 43, 45), (58, 59, 44, 43), (199, 60, 45, 194), (57, 0, 7, 61), (66, 16, 9, 62), (69, 22, 13, 63), (208, 209, 49, 63), (71, 24, 15, 65), (67, 19, 16, 66), (65, 15, 19, 67), (70, 23, 21, 68), (68, 21, 22, 69), (62, 9, 23, 70), (61, 7, 24, 71), (46, 61, 71, 56), (47, 62, 70, 55), (53, 68, 69, 54), (55, 70, 68, 53), (50, 65, 67, 52), (52, 67, 66, 51), (56, 71, 65, 50), (207, 208, 63, 13), (54, 69, 63, 49), (51, 66, 62, 47), (42, 57, 61, 46), (193, 6, 60, 199), (2, 3, 59, 58), (6, 2, 58, 60), (3, 0, 57, 59), (89, 87, 72, 74), (90, 88, 73, 75), (88, 89, 74, 73), (200, 90, 75, 195), (87, 42, 46, 91), (96, 51, 47, 92), (99, 54, 49, 93), (210, 211, 79, 93), (101, 56, 50, 95), (97, 52, 51, 96), (95, 50, 52, 97), (100, 55, 53, 98), (98, 53, 54, 99), (92, 47, 55, 100), (91, 46, 56, 101), (76, 91, 101, 86), (77, 92, 100, 85), (83, 98, 99, 84), (85, 100, 98, 83), (80, 95, 97, 82), (82, 97, 96, 81), (86, 101, 95, 80), (209, 210, 93, 49), (84, 99, 93, 79), (81, 96, 92, 77), (72, 87, 91, 76), (194, 45, 90, 200), (43, 44, 89, 88), (45, 43, 88, 90), (44, 42, 87, 89), (119, 117, 102, 104), (120, 118, 103, 105), (118, 119, 104, 103), (201, 120, 105, 196), (117, 72, 76, 121), (126, 81, 77, 122), (129, 84, 79, 123), (212, 213, 109, 123), (131, 86, 80, 125), (127, 82, 81, 126), (125, 80, 82, 127), (130, 85, 83, 128), (128, 83, 84, 129), (122, 77, 85, 130), (121, 76, 86, 131), (106, 121, 131, 116), (107, 122, 130, 115), (113, 128, 129, 114), (115, 130, 128, 113), (110, 125, 127, 112), (112, 127, 126, 111), (116, 131, 125, 110), (211, 212, 123, 79), (114, 129, 123, 109), (111, 126, 122, 107), (102, 117, 121, 106), (195, 75, 120, 201), (73, 74, 119, 118), (75, 73, 118, 120), (74, 72, 117, 119), (149, 147, 132, 134), (150, 148, 133, 135), (148, 149, 134, 133), (202, 150, 135, 197), (147, 102, 106, 151), (156, 111, 107, 152), (159, 114, 109, 153), (214, 215, 139, 153), (161, 116, 110, 155), (157, 112, 111, 156), (155, 110, 112, 157), (160, 115, 113, 158), (158, 113, 114, 159), (152, 107, 115, 160), (151, 106, 116, 161), (136, 151, 161, 146), (137, 152, 160, 145), (143, 158, 159, 144), (145, 160, 158, 143), (140, 155, 157, 142), (142, 157, 156, 141), (146, 161, 155, 140), (213, 214, 153, 109), (144, 159, 153, 139), (141, 156, 152, 137), (132, 147, 151, 136), (196, 105, 150, 202), (103, 104, 149, 148), (105, 103, 148, 150), (104, 102, 147, 149), (34, 12, 173, 138, 154, 108, 124, 78, 94, 48, 64, 11), (168, 166, 1, 4), (169, 167, 162, 5), (167, 168, 4, 162), (203, 169, 5, 204), (166, 132, 136, 170), (175, 141, 137, 171), (178, 144, 139, 172), (216, 206, 14, 172), (180, 146, 140, 174), (176, 142, 141, 175), (174, 140, 142, 176), (179, 145, 143, 177), (177, 143, 144, 178), (171, 137, 145, 179), (170, 136, 146, 180), (8, 170, 180, 25), (10, 171, 179, 165), (163, 177, 178, 164), (165, 179, 177, 163), (17, 174, 176, 20), (20, 176, 175, 18), (25, 180, 174, 17), (215, 216, 172, 139), (164, 178, 172, 14), (18, 175, 171, 10), (1, 166, 170, 8), (197, 135, 169, 203), (133, 134, 168, 167), (135, 133, 167, 169), (134, 132, 166, 168), (189, 197, 203, 192), (192, 203, 204, 191), (187, 196, 202, 190), (190, 202, 197, 189), (185, 195, 201, 188), (188, 201, 196, 187), (183, 194, 200, 186), (186, 200, 195, 185), (181, 193, 199, 184), (184, 199, 194, 183), (191, 204, 198, 182), (182, 198, 193, 181), (189, 192, 191, 182, 181, 184, 183, 186, 185, 188, 187, 190), (12, 34, 205, 206), (34, 11, 207, 205), (11, 64, 208, 207), (64, 48, 209, 208), (48, 94, 210, 209), (94, 78, 211, 210), (78, 124, 212, 211), (124, 108, 213, 212), (108, 154, 214, 213), (154, 138, 215, 214), (138, 173, 216, 215), (173, 12, 206, 216)])
me_cylinder_002.polygons.foreach_set('use_smooth', [True] * 206)
_uv = me_cylinder_002.uv_layers.new(name='UVMap')
_uv.uv.foreach_set('vector', [0.06905, 0.2349, 0.06104, 0.3243, 0.04293, 0.3241, 0.05361, 0.2347, 0.04358, 0.07771, 0.06457, 0.1723, 0.04763, 0.1721, 0.01965, 0.07769, 0.06457, 0.1723, 0.06905, 0.2349, 0.05361, 0.2347, 0.04763, 0.1721, 0.04014, 0.0248, 0.04358, 0.07771, 0.01965, 0.07769, 0.01507, 0.02481, 0.06104, 0.3243, 0.07915, 0.3241, 0.06989, 0.3701, 0.04715, 0.3704, 0.2886, 0.7786, 0.2552, 0.7334, 0.2722, 0.7166, 0.3092, 0.7731, 0.9011, 0.4044, 0.8058, 0.4608, 0.7947, 0.4221, 0.8757, 0.3789, 0.6801, 0.8934, 0.7636, 0.9166, 0.7636, 0.9699, 0.6501, 0.9454, 0.3777, 0.408, 0.3503, 0.4047, 0.333, 0.3644, 0.3835, 0.3394, 0.2685, 0.7841, 0.2389, 0.7496, 0.2552, 0.7334, 0.2886, 0.7786, 0.3835, 0.3394, 0.333, 0.3644, 0.316, 0.3248, 0.3879, 0.3017, 0.3234, 0.7693, 0.2842, 0.7047, 0.3039, 0.6851, 0.3475, 0.7628, 0.9218, 0.4253, 0.8141, 0.4901, 0.8058, 0.4608, 0.9011, 0.4044, 0.3092, 0.7731, 0.2722, 0.7166, 0.2842, 0.7047, 0.3234, 0.7693, 0.3766, 0.4166, 0.3542, 0.4139, 0.3503, 0.4047, 0.3777, 0.408, 0.3991, 0.4193, 0.3766, 0.4166, 0.3777, 0.408, 0.4051, 0.4113, 0.3062, 0.8438, 0.3092, 0.7731, 0.3234, 0.7693, 0.3226, 0.8482, 0.9906, 0.3139, 0.9218, 0.4253, 0.9011, 0.4044, 0.9613, 0.3054, 0.3226, 0.8482, 0.3234, 0.7693, 0.3475, 0.7628, 0.3495, 0.8553, 0.4314, 0.3762, 0.3835, 0.3394, 0.3879, 0.3017, 0.4571, 0.3417, 0.2608, 0.8317, 0.2685, 0.7841, 0.2886, 0.7786, 0.2831, 0.8376, 0.4051, 0.4113, 0.3777, 0.408, 0.3835, 0.3394, 0.4314, 0.3762, 0.6231, 0.8354, 0.6801, 0.8934, 0.6501, 0.9454, 0.5769, 0.8621, 0.9613, 0.3054, 0.9011, 0.4044, 0.8757, 0.3789, 0.9224, 0.2942, 0.2831, 0.8376, 0.2886, 0.7786, 0.3092, 0.7731, 0.3062, 0.8438, 0.04293, 0.3241, 0.06104, 0.3243, 0.04715, 0.3704, 0.02441, 0.3701, 0.06522, 0.02481, 0.06751, 0.07769, 0.04358, 0.07771, 0.04014, 0.0248, 0.0815, 0.1721, 0.08449, 0.2347, 0.06905, 0.2349, 0.06457, 0.1723, 0.06751, 0.07769, 0.0815, 0.1721, 0.06457, 0.1723, 0.04358, 0.07771, 0.08449, 0.2347, 0.07915, 0.3241, 0.06104, 0.3243, 0.06905, 0.2349, 0.06905, 0.2349, 0.06104, 0.3243, 0.07915, 0.3241, 0.08449, 0.2347, 0.04358, 0.07771, 0.06457, 0.1723, 0.0815, 0.1721, 0.06751, 0.07769, 0.06457, 0.1723, 0.06905, 0.2349, 0.08449, 0.2347, 0.0815, 0.1721, 0.04014, 0.0248, 0.04358, 0.07771, 0.06751, 0.07769, 0.06522, 0.02481, 0.06104, 0.3243, 0.04293, 0.3241, 0.02441, 0.3701, 0.04715, 0.3704, 0.2609, 0.8894, 0.2831, 0.8376, 0.3062, 0.8438, 0.276, 0.9045, 0.9638, 0.194, 0.9613, 0.3054, 0.9224, 0.2942, 0.9291, 0.2024, 0.8423, 0.8962, 0.9041, 0.8354, 0.9503, 0.8621, 0.8724, 0.9481, 0.4159, 0.4367, 0.4051, 0.4113, 0.4314, 0.3762, 0.4782, 0.4074, 0.2461, 0.8749, 0.2608, 0.8317, 0.2831, 0.8376, 0.2609, 0.8894, 0.4782, 0.4074, 0.4314, 0.3762, 0.4571, 0.3417, 0.5131, 0.3924, 0.2865, 0.9149, 0.3226, 0.8482, 0.3495, 0.8553, 0.3044, 0.9326, 0.9926, 0.1871, 0.9906, 0.3139, 0.9613, 0.3054, 0.9638, 0.194, 0.276, 0.9045, 0.3062, 0.8438, 0.3226, 0.8482, 0.2865, 0.9149, 0.4079, 0.4401, 0.3991, 0.4193, 0.4051, 0.4113, 0.4159, 0.4367, 0.4168, 0.4609, 0.4079, 0.4401, 0.4159, 0.4367, 0.4268, 0.4621, 0.213, 0.9373, 0.276, 0.9045, 0.2865, 0.9149, 0.2174, 0.9538, 0.9307, 0.07133, 0.9926, 0.1871, 0.9638, 0.194, 0.9087, 0.09264, 0.2174, 0.9538, 0.2865, 0.9149, 0.3044, 0.9326, 0.2248, 0.9809, 0.4703, 0.4673, 0.4782, 0.4074, 0.5131, 0.3924, 0.5131, 0.4723, 0.2008, 0.8915, 0.2461, 0.8749, 0.2609, 0.8894, 0.2068, 0.914, 0.4268, 0.4621, 0.4159, 0.4367, 0.4782, 0.4074, 0.4703, 0.4673, 0.7636, 0.9166, 0.8423, 0.8962, 0.8724, 0.9481, 0.7636, 0.9699, 0.9087, 0.09264, 0.9638, 0.194, 0.9291, 0.2024, 0.8796, 0.1209, 0.2068, 0.914, 0.2609, 0.8894, 0.276, 0.9045, 0.213, 0.9373, 0.07915, 0.3241, 0.06104, 0.3243, 0.04715, 0.3704, 0.06989, 0.3701, 0.01507, 0.02481, 0.01965, 0.07769, 0.04358, 0.07771, 0.04014, 0.0248, 0.04763, 0.1721, 0.05361, 0.2347, 0.06905, 0.2349, 0.06457, 0.1723, 0.01965, 0.07769, 0.04763, 0.1721, 0.06457, 0.1723, 0.04358, 0.07771, 0.05361, 0.2347, 0.04293, 0.3241, 0.06104, 0.3243, 0.06905, 0.2349, 0.1154, 0.2349, 0.1154, 0.3243, 0.1516, 0.3241, 0.1463, 0.2347, 0.1154, 0.07771, 0.1154, 0.1723, 0.1492, 0.1721, 0.1632, 0.07769, 0.1154, 0.1723, 0.1154, 0.2349, 0.1463, 0.2347, 0.1492, 0.1721, 0.1154, 0.0248, 0.1154, 0.07771, 0.1632, 0.07769, 0.1655, 0.02481, 0.1154, 0.3243, 0.07915, 0.3241, 0.06989, 0.3701, 0.1154, 0.3704, 0.1505, 0.9208, 0.2068, 0.914, 0.213, 0.9373, 0.1448, 0.9415, 0.8131, 0.03512, 0.9087, 0.09264, 0.8796, 0.1209, 0.8036, 0.06961, 0.9258, 0.7571, 0.9041, 0.6732, 0.9503, 0.6465, 0.9858, 0.757, 0.4102, 0.4841, 0.4268, 0.4621, 0.4703, 0.4673, 0.4667, 0.5234, 0.1558, 0.9007, 0.2008, 0.8915, 0.2068, 0.914, 0.1505, 0.9208, 0.4667, 0.5234, 0.4703, 0.4673, 0.5131, 0.4723, 0.4972, 0.5461, 0.141, 0.9559, 0.2174, 0.9538, 0.2248, 0.9809, 0.1344, 0.9805, 0.8211, 0.006309, 0.9307, 0.07133, 0.9087, 0.09264, 0.8131, 0.03512, 0.1448, 0.9415, 0.213, 0.9373, 0.2174, 0.9538, 0.141, 0.9559, 0.4033, 0.4789, 0.4168, 0.4609, 0.4268, 0.4621, 0.4102, 0.4841, 0.3897, 0.497, 0.4033, 0.4789, 0.4102, 0.4841, 0.3937, 0.5063, 0.08455, 0.9025, 0.1448, 0.9415, 0.141, 0.9559, 0.0723, 0.9146, 0.6884, 0.004929, 0.8211, 0.006309, 0.8131, 0.03512, 0.6965, 0.03484, 0.0723, 0.9146, 0.141, 0.9559, 0.1344, 0.9805, 0.05224, 0.9345, 0.4109, 0.5465, 0.4667, 0.5234, 0.4972, 0.5461, 0.4279, 0.5861, 0.1187, 0.8689, 0.1558, 0.9007, 0.1505, 0.9208, 0.1019, 0.8855, 0.3937, 0.5063, 0.4102, 0.4841, 0.4667, 0.5234, 0.4109, 0.5465, 0.9041, 0.8354, 0.9258, 0.7571, 0.9858, 0.757, 0.9503, 0.8621, 0.6965, 0.03484, 0.8131, 0.03512, 0.8036, 0.06961, 0.7073, 0.07436, 0.1019, 0.8855, 0.1505, 0.9208, 0.1448, 0.9415, 0.08455, 0.9025, 0.1516, 0.3241, 0.1154, 0.3243, 0.1154, 0.3704, 0.1609, 0.3701, 0.06522, 0.02481, 0.06751, 0.07769, 0.1154, 0.07771, 0.1154, 0.0248, 0.0815, 0.1721, 0.08449, 0.2347, 0.1154, 0.2349, 0.1154, 0.1723, 0.06751, 0.07769, 0.0815, 0.1721, 0.1154, 0.1723, 0.1154, 0.07771, 0.08449, 0.2347, 0.07915, 0.3241, 0.1154, 0.3243, 0.1154, 0.2349, 0.1617, 0.2349, 0.1697, 0.3243, 0.1878, 0.3241, 0.1771, 0.2347, 0.1872, 0.07771, 0.1662, 0.1723, 0.1831, 0.1721, 0.2111, 0.07769, 0.1662, 0.1723, 0.1617, 0.2349, 0.1771, 0.2347, 0.1831, 0.1721, 0.1906, 0.0248, 0.1872, 0.07771, 0.2111, 0.07769, 0.2157, 0.02481, 0.1697, 0.3243, 0.1516, 0.3241, 0.1609, 0.3701, 0.1836, 0.3704, 0.06775, 0.8397, 0.1019, 0.8855, 0.08455, 0.9025, 0.0471, 0.8451, 0.5986, 0.09121, 0.6965, 0.03484, 0.7073, 0.07436, 0.6242, 0.1172, 0.8471, 0.6153, 0.7636, 0.5921, 0.7636, 0.5388, 0.877, 0.5632, 0.3663, 0.5029, 0.3937, 0.5063, 0.4109, 0.5465, 0.3604, 0.5715, 0.08775, 0.8343, 0.1187, 0.8689, 0.1019, 0.8855, 0.06775, 0.8397, 0.3604, 0.5715, 0.4109, 0.5465, 0.4279, 0.5861, 0.3561, 0.6092, 0.03274, 0.8488, 0.0723, 0.9146, 0.05224, 0.9345, 0.008148, 0.8552, 0.5775, 0.06978, 0.6884, 0.004929, 0.6965, 0.03484, 0.5986, 0.09121, 0.0471, 0.8451, 0.08455, 0.9025, 0.0723, 0.9146, 0.03274, 0.8488, 0.3673, 0.4943, 0.3897, 0.497, 0.3937, 0.5063, 0.3663, 0.5029, 0.3449, 0.4916, 0.3673, 0.4943, 0.3663, 0.5029, 0.3388, 0.4997, 0.05146, 0.774, 0.0471, 0.8451, 0.03274, 0.8488, 0.03507, 0.7694, 0.5081, 0.1838, 0.5775, 0.06978, 0.5986, 0.09121, 0.5381, 0.1921, 0.03507, 0.7694, 0.03274, 0.8488, 0.008148, 0.8552, 0.008148, 0.7619, 0.3126, 0.5347, 0.3604, 0.5715, 0.3561, 0.6092, 0.2868, 0.5692, 0.09743, 0.7868, 0.08775, 0.8343, 0.06775, 0.8397, 0.07477, 0.7806, 0.3388, 0.4997, 0.3663, 0.5029, 0.3604, 0.5715, 0.3126, 0.5347, 0.9041, 0.6732, 0.8471, 0.6153, 0.877, 0.5632, 0.9503, 0.6465, 0.5381, 0.1921, 0.5986, 0.09121, 0.6242, 0.1172, 0.5776, 0.203, 0.07477, 0.7806, 0.06775, 0.8397, 0.0471, 0.8451, 0.05146, 0.774, 0.1878, 0.3241, 0.1697, 0.3243, 0.1836, 0.3704, 0.2063, 0.3701, 0.1655, 0.02481, 0.1632, 0.07769, 0.1872, 0.07771, 0.1906, 0.0248, 0.1492, 0.1721, 0.1463, 0.2347, 0.1617, 0.2349, 0.1662, 0.1723, 0.1632, 0.07769, 0.1492, 0.1721, 0.1662, 0.1723, 0.1872, 0.07771, 0.1463, 0.2347, 0.1516, 0.3241, 0.1697, 0.3243, 0.1617, 0.2349, 0.1617, 0.2349, 0.1697, 0.3243, 0.1516, 0.3241, 0.1463, 0.2347, 0.1872, 0.07771, 0.1662, 0.1723, 0.1492, 0.1721, 0.1632, 0.07769, 0.1662, 0.1723, 0.1617, 0.2349, 0.1463, 0.2347, 0.1492, 0.1721, 0.1906, 0.0248, 0.1872, 0.07771, 0.1632, 0.07769, 0.1655, 0.02481, 0.1697, 0.3243, 0.1878, 0.3241, 0.2063, 0.3701, 0.1836, 0.3704, 0.09714, 0.7288, 0.07477, 0.7806, 0.05146, 0.774, 0.08227, 0.7136, 0.5372, 0.305, 0.5381, 0.1921, 0.5776, 0.203, 0.5722, 0.296, 0.6849, 0.6125, 0.6231, 0.6732, 0.5769, 0.6465, 0.6548, 0.5605, 0.328, 0.4743, 0.3388, 0.4997, 0.3126, 0.5347, 0.2657, 0.5035, 0.1117, 0.7435, 0.09743, 0.7868, 0.07477, 0.7806, 0.09714, 0.7288, 0.2657, 0.5035, 0.3126, 0.5347, 0.2868, 0.5692, 0.2309, 0.5186, 0.07197, 0.7031, 0.03507, 0.7694, 0.008148, 0.7619, 0.05433, 0.6852, 0.5081, 0.3124, 0.5081, 0.1838, 0.5381, 0.1921, 0.5372, 0.305, 0.08227, 0.7136, 0.05146, 0.774, 0.03507, 0.7694, 0.07197, 0.7031, 0.336, 0.4708, 0.3449, 0.4916, 0.3388, 0.4997, 0.328, 0.4743, 0.3271, 0.4501, 0.336, 0.4708, 0.328, 0.4743, 0.3171, 0.4489, 0.1454, 0.6816, 0.08227, 0.7136, 0.07197, 0.7031, 0.1412, 0.6652, 0.5723, 0.4282, 0.5081, 0.3124, 0.5372, 0.305, 0.5941, 0.4065, 0.1412, 0.6652, 0.07197, 0.7031, 0.05433, 0.6852, 0.1342, 0.6383, 0.2737, 0.4436, 0.2657, 0.5035, 0.2309, 0.5186, 0.2309, 0.4386, 0.1573, 0.727, 0.1117, 0.7435, 0.09714, 0.7288, 0.1514, 0.7047, 0.3171, 0.4489, 0.328, 0.4743, 0.2657, 0.5035, 0.2737, 0.4436, 0.7636, 0.5921, 0.6849, 0.6125, 0.6548, 0.5605, 0.7636, 0.5388, 0.5941, 0.4065, 0.5372, 0.305, 0.5722, 0.296, 0.6229, 0.3778, 0.1514, 0.7047, 0.09714, 0.7288, 0.08227, 0.7136, 0.1454, 0.6816, 0.1516, 0.3241, 0.1697, 0.3243, 0.1836, 0.3704, 0.1609, 0.3701, 0.2157, 0.02481, 0.2111, 0.07769, 0.1872, 0.07771, 0.1906, 0.0248, 0.1831, 0.1721, 0.1771, 0.2347, 0.1617, 0.2349, 0.1662, 0.1723, 0.2111, 0.07769, 0.1831, 0.1721, 0.1662, 0.1723, 0.1872, 0.07771, 0.1771, 0.2347, 0.1878, 0.3241, 0.1697, 0.3243, 0.1617, 0.2349, 0.7303, 0.8092, 0.7082, 0.7866, 0.6995, 0.7529, 0.7079, 0.7225, 0.7327, 0.6981, 0.7633, 0.6902, 0.7968, 0.6995, 0.819, 0.722, 0.8277, 0.7557, 0.8193, 0.7862, 0.7945, 0.8105, 0.7639, 0.8185, 0.1154, 0.2349, 0.1154, 0.3243, 0.07915, 0.3241, 0.08449, 0.2347, 0.1154, 0.07771, 0.1154, 0.1723, 0.0815, 0.1721, 0.06751, 0.07769, 0.1154, 0.1723, 0.1154, 0.2349, 0.08449, 0.2347, 0.0815, 0.1721, 0.1154, 0.0248, 0.1154, 0.07771, 0.06751, 0.07769, 0.06522, 0.02481, 0.1154, 0.3243, 0.1516, 0.3241, 0.1609, 0.3701, 0.1154, 0.3704, 0.2071, 0.6988, 0.1514, 0.7047, 0.1454, 0.6816, 0.2128, 0.6783, 0.6908, 0.4623, 0.5941, 0.4065, 0.6229, 0.3778, 0.6999, 0.4279, 0.6014, 0.7515, 0.6231, 0.8354, 0.5769, 0.8621, 0.5413, 0.7516, 0.3337, 0.4268, 0.3171, 0.4489, 0.2737, 0.4436, 0.2773, 0.3875, 0.2016, 0.7188, 0.1573, 0.727, 0.1514, 0.7047, 0.2071, 0.6988, 0.2773, 0.3875, 0.2737, 0.4436, 0.2309, 0.4386, 0.2468, 0.3648, 0.2167, 0.6641, 0.1412, 0.6652, 0.1342, 0.6383, 0.2233, 0.64, 0.6833, 0.491, 0.5723, 0.4282, 0.5941, 0.4065, 0.6908, 0.4623, 0.2128, 0.6783, 0.1454, 0.6816, 0.1412, 0.6652, 0.2167, 0.6641, 0.3407, 0.432, 0.3271, 0.4501, 0.3171, 0.4489, 0.3337, 0.4268, 0.3542, 0.4139, 0.3407, 0.432, 0.3337, 0.4268, 0.3503, 0.4047, 0.2722, 0.7166, 0.2128, 0.6783, 0.2167, 0.6641, 0.2842, 0.7047, 0.8141, 0.4901, 0.6833, 0.491, 0.6908, 0.4623, 0.8058, 0.4608, 0.2842, 0.7047, 0.2167, 0.6641, 0.2233, 0.64, 0.3039, 0.6851, 0.333, 0.3644, 0.2773, 0.3875, 0.2468, 0.3648, 0.316, 0.3248, 0.2389, 0.7496, 0.2016, 0.7188, 0.2071, 0.6988, 0.2552, 0.7334, 0.3503, 0.4047, 0.3337, 0.4268, 0.2773, 0.3875, 0.333, 0.3644, 0.6231, 0.6732, 0.6014, 0.7515, 0.5413, 0.7516, 0.5769, 0.6465, 0.8058, 0.4608, 0.6908, 0.4623, 0.6999, 0.4279, 0.7947, 0.4221, 0.2552, 0.7334, 0.2071, 0.6988, 0.2128, 0.6783, 0.2722, 0.7166, 0.07915, 0.3241, 0.1154, 0.3243, 0.1154, 0.3704, 0.06989, 0.3701, 0.1655, 0.02481, 0.1632, 0.07769, 0.1154, 0.07771, 0.1154, 0.0248, 0.1492, 0.1721, 0.1463, 0.2347, 0.1154, 0.2349, 0.1154, 0.1723, 0.1632, 0.07769, 0.1492, 0.1721, 0.1154, 0.1723, 0.1154, 0.07771, 0.1463, 0.2347, 0.1516, 0.3241, 0.1154, 0.3243, 0.1154, 0.2349, 0.1585, 0.01014, 0.1655, 0.02481, 0.1154, 0.0248, 0.1154, 0.01013, 0.1154, 0.01013, 0.1154, 0.0248, 0.06522, 0.02481, 0.07223, 0.01014, 0.2016, 0.01014, 0.2157, 0.02481, 0.1906, 0.0248, 0.1801, 0.01013, 0.1801, 0.01013, 0.1906, 0.0248, 0.1655, 0.02481, 0.1585, 0.01014, 0.1585, 0.01014, 0.1655, 0.02481, 0.1906, 0.0248, 0.1801, 0.01013, 0.1801, 0.01013, 0.1906, 0.0248, 0.2157, 0.02481, 0.2016, 0.01014, 0.07223, 0.01014, 0.06522, 0.02481, 0.1154, 0.0248, 0.1154, 0.01013, 0.1154, 0.01013, 0.1154, 0.0248, 0.1655, 0.02481, 0.1585, 0.01014, 0.0291, 0.01014, 0.01507, 0.02481, 0.04014, 0.0248, 0.05067, 0.01013, 0.05067, 0.01013, 0.04014, 0.0248, 0.06522, 0.02481, 0.07223, 0.01014, 0.07223, 0.01014, 0.06522, 0.02481, 0.04014, 0.0248, 0.05067, 0.01013, 0.05067, 0.01013, 0.04014, 0.0248, 0.01507, 0.02481, 0.0291, 0.01014, 0.4366, 0.0832, 0.4366, 0.1198, 0.4366, 0.1564, 0.4049, 0.1747, 0.3733, 0.1929, 0.3416, 0.1747, 0.3099, 0.1564, 0.3099, 0.1198, 0.3099, 0.0832, 0.3416, 0.06491, 0.3733, 0.04662, 0.4049, 0.06491, 0.7082, 0.7866, 0.7303, 0.8092, 0.6801, 0.8934, 0.6231, 0.8354, 0.7303, 0.8092, 0.7639, 0.8185, 0.7636, 0.9166, 0.6801, 0.8934, 0.7639, 0.8185, 0.7945, 0.8105, 0.8423, 0.8962, 0.7636, 0.9166, 0.7945, 0.8105, 0.8193, 0.7862, 0.9041, 0.8354, 0.8423, 0.8962, 0.8193, 0.7862, 0.8277, 0.7557, 0.9258, 0.7571, 0.9041, 0.8354, 0.8277, 0.7557, 0.819, 0.722, 0.9041, 0.6732, 0.9258, 0.7571, 0.819, 0.722, 0.7968, 0.6995, 0.8471, 0.6153, 0.9041, 0.6732, 0.7968, 0.6995, 0.7633, 0.6902, 0.7636, 0.5921, 0.8471, 0.6153, 0.7633, 0.6902, 0.7327, 0.6981, 0.6849, 0.6125, 0.7636, 0.5921, 0.7327, 0.6981, 0.7079, 0.7225, 0.6231, 0.6732, 0.6849, 0.6125, 0.7079, 0.7225, 0.6995, 0.7529, 0.6014, 0.7515, 0.6231, 0.6732, 0.6995, 0.7529, 0.7082, 0.7866, 0.6231, 0.8354, 0.6014, 0.7515])
_ca = me_cylinder_002.color_attributes.new('Attribute', 'BYTE_COLOR', 'CORNER')
_ca.data.foreach_set('color', [1.0, 1.0, 1.0, 1.0, 1.0, 1.0, 1.0, 1.0, 1.0, 1.0, 1.0, 1.0, 1.0, 1.0, 1.0, 1.0, 1.0, 1.0, 1.0, 1.0, 1.0, 1.0, 1.0, 1.0, 1.0, 1.0, 1.0, 1.0, 1.0, 1.0, 1.0, 1.0, 1.0, 1.0, 1.0, 1.0, 1.0, 1.0, 1.0, 1.0, 1.0, 1.0, 1.0, 1.0, 1.0, 1.0, 1.0, 1.0, 1.0, 1.0, 1.0, 1.0, 1.0, 1.0, 1.0, 1.0, 1.0, 1.0, 1.0, 1.0, 1.0, 1.0, 1.0, 1.0, 1.0, 1.0, 1.0, 1.0, 1.0, 1.0, 1.0, 1.0, 1.0, 1.0, 1.0, 1.0, 1.0, 1.0, 1.0, 1.0, 1.0, 1.0, 1.0, 1.0, 1.0, 1.0, 1.0, 1.0, 1.0, 1.0, 1.0, 1.0, 1.0, 1.0, 1.0, 1.0, 1.0, 1.0, 1.0, 1.0, 1.0, 1.0, 1.0, 1.0, 1.0, 1.0, 1.0, 1.0, 1.0, 1.0, 1.0, 1.0, 1.0, 1.0, 1.0, 1.0, 1.0, 1.0, 1.0, 1.0, 1.0, 1.0, 1.0, 1.0, 1.0, 1.0, 1.0, 1.0, 1.0, 1.0, 1.0, 1.0, 1.0, 1.0, 1.0, 1.0, 1.0, 1.0, 1.0, 1.0, 1.0, 1.0, 1.0, 1.0, 1.0, 1.0, 1.0, 1.0, 1.0, 1.0, 1.0, 1.0, 1.0, 1.0, 1.0, 1.0, 1.0, 1.0, 1.0, 1.0, 1.0, 1.0, 1.0, 1.0, 1.0, 1.0, 1.0, 1.0, 1.0, 1.0, 1.0, 1.0, 1.0, 1.0, 1.0, 1.0, 1.0, 1.0, 1.0, 1.0, 1.0, 1.0, 1.0, 1.0, 1.0, 1.0, 1.0, 1.0, 1.0, 1.0, 1.0, 1.0, 1.0, 1.0, 1.0, 1.0, 1.0, 1.0, 1.0, 1.0, 1.0, 1.0, 1.0, 1.0, 1.0, 1.0, 1.0, 1.0, 1.0, 1.0, 1.0, 1.0, 1.0, 1.0, 1.0, 1.0, 1.0, 1.0, 1.0, 1.0, 1.0, 1.0, 1.0, 1.0, 1.0, 1.0, 1.0, 1.0, 1.0, 1.0, 1.0, 1.0, 1.0, 1.0, 1.0, 1.0, 1.0, 1.0, 1.0, 1.0, 1.0, 1.0, 1.0, 1.0, 1.0, 1.0, 1.0, 1.0, 1.0, 1.0, 1.0, 1.0, 1.0, 1.0, 1.0, 1.0, 1.0, 1.0, 1.0, 1.0, 1.0, 1.0, 1.0, 1.0, 1.0, 1.0, 1.0, 1.0, 1.0, 1.0, 1.0, 1.0, 1.0, 1.0, 1.0, 1.0, 1.0, 1.0, 1.0, 1.0, 1.0, 1.0, 1.0, 1.0, 1.0, 1.0, 1.0, 1.0, 1.0, 1.0, 1.0, 1.0, 1.0, 1.0, 1.0, 1.0, 1.0, 1.0, 1.0, 1.0, 1.0, 1.0, 1.0, 1.0, 1.0, 1.0, 1.0, 1.0, 1.0, 1.0, 1.0, 1.0, 1.0, 1.0, 1.0, 1.0, 1.0, 1.0, 1.0, 1.0, 1.0, 1.0, 1.0, 1.0, 1.0, 1.0, 1.0, 1.0, 1.0, 1.0, 1.0, 1.0, 1.0, 1.0, 1.0, 1.0, 1.0, 1.0, 1.0, 1.0, 1.0, 1.0, 1.0, 1.0, 1.0, 1.0, 1.0, 1.0, 1.0, 1.0, 1.0, 1.0, 1.0, 1.0, 1.0, 1.0, 1.0, 1.0, 1.0, 1.0, 1.0, 1.0, 1.0, 1.0, 1.0, 1.0, 1.0, 1.0, 1.0, 1.0, 1.0, 1.0, 1.0, 1.0, 1.0, 1.0, 1.0, 1.0, 1.0, 1.0, 1.0, 1.0, 1.0, 1.0, 1.0, 1.0, 1.0, 1.0, 1.0, 1.0, 1.0, 1.0, 1.0, 1.0, 1.0, 1.0, 1.0, 1.0, 1.0, 1.0, 1.0, 1.0, 1.0, 1.0, 1.0, 1.0, 1.0, 1.0, 1.0, 1.0, 1.0, 1.0, 1.0, 1.0, 1.0, 1.0, 1.0, 1.0, 1.0, 1.0, 1.0, 1.0, 1.0, 1.0, 1.0, 1.0, 1.0, 1.0, 1.0, 1.0, 1.0, 1.0, 1.0, 1.0, 1.0, 1.0, 1.0, 1.0, 1.0, 1.0, 1.0, 1.0, 1.0, 1.0, 1.0, 1.0, 1.0, 1.0, 1.0, 1.0, 1.0, 1.0, 1.0, 1.0, 1.0, 1.0, 1.0, 1.0, 1.0, 1.0, 1.0, 1.0, 1.0, 1.0, 1.0, 1.0, 1.0, 1.0, 1.0, 1.0, 1.0, 1.0, 1.0, 1.0, 1.0, 1.0, 1.0, 1.0, 1.0, 1.0, 1.0, 1.0, 1.0, 1.0, 1.0, 1.0, 1.0, 1.0, 1.0, 1.0, 1.0, 1.0, 1.0, 1.0, 1.0, 1.0, 1.0, 1.0, 1.0, 1.0, 1.0, 1.0, 1.0, 1.0, 1.0, 1.0, 1.0, 1.0, 1.0, 1.0, 1.0, 1.0, 1.0, 1.0, 1.0, 1.0, 1.0, 1.0, 1.0, 1.0, 1.0, 1.0, 1.0, 1.0, 1.0, 1.0, 1.0, 1.0, 1.0, 1.0, 1.0, 1.0, 1.0, 1.0, 1.0, 1.0, 1.0, 1.0, 1.0, 1.0, 1.0, 1.0, 1.0, 1.0, 1.0, 1.0, 1.0, 1.0, 1.0, 1.0, 1.0, 1.0, 1.0, 1.0, 1.0, 1.0, 1.0, 1.0, 1.0, 1.0, 1.0, 1.0, 1.0, 1.0, 1.0, 1.0, 1.0, 1.0, 1.0, 1.0, 1.0, 1.0, 1.0, 1.0, 1.0, 1.0, 1.0, 1.0, 1.0, 1.0, 1.0, 1.0, 1.0, 1.0, 1.0, 1.0, 1.0, 1.0, 1.0, 1.0, 1.0, 1.0, 1.0, 1.0, 1.0, 1.0, 1.0, 1.0, 1.0, 1.0, 1.0, 1.0, 1.0, 1.0, 1.0, 1.0, 1.0, 1.0, 1.0, 1.0, 1.0, 1.0, 1.0, 1.0, 1.0, 1.0, 1.0, 1.0, 1.0, 1.0, 1.0, 1.0, 1.0, 1.0, 1.0, 1.0, 1.0, 1.0, 1.0, 1.0, 1.0, 1.0, 1.0, 1.0, 1.0, 1.0, 1.0, 1.0, 1.0, 1.0, 1.0, 1.0, 1.0, 1.0, 1.0, 1.0, 1.0, 1.0, 1.0, 1.0, 1.0, 1.0, 1.0, 1.0, 1.0, 1.0, 1.0, 1.0, 1.0, 1.0, 1.0, 1.0, 1.0, 1.0, 1.0, 1.0, 1.0, 1.0, 1.0, 1.0, 1.0, 1.0, 1.0, 1.0, 1.0, 1.0, 1.0, 1.0, 1.0, 1.0, 1.0, 1.0, 1.0, 1.0, 1.0, 1.0, 1.0, 1.0, 1.0, 1.0, 1.0, 1.0, 1.0, 1.0, 1.0, 1.0, 1.0, 1.0, 1.0, 1.0, 1.0, 1.0, 1.0, 1.0, 1.0, 1.0, 1.0, 1.0, 1.0, 1.0, 1.0, 1.0, 1.0, 1.0, 1.0, 1.0, 1.0, 1.0, 1.0, 1.0, 1.0, 1.0, 1.0, 1.0, 1.0, 1.0, 1.0, 1.0, 1.0, 1.0, 1.0, 1.0, 1.0, 1.0, 1.0, 1.0, 1.0, 1.0, 1.0, 1.0, 1.0, 1.0, 1.0, 1.0, 1.0, 1.0, 1.0, 1.0, 1.0, 1.0, 1.0, 1.0, 1.0, 1.0, 1.0, 1.0, 1.0, 1.0, 1.0, 1.0, 1.0, 1.0, 1.0, 1.0, 1.0, 1.0, 1.0, 1.0, 1.0, 1.0, 1.0, 1.0, 1.0, 1.0, 1.0, 1.0, 1.0, 1.0, 1.0, 1.0, 1.0, 1.0, 1.0, 1.0, 1.0, 1.0, 1.0, 1.0, 1.0, 1.0, 1.0, 1.0, 1.0, 1.0, 1.0, 1.0, 1.0, 1.0, 1.0, 1.0, 1.0, 1.0, 1.0, 1.0, 1.0, 1.0, 1.0, 1.0, 1.0, 1.0, 1.0, 1.0, 1.0, 1.0, 1.0, 1.0, 1.0, 1.0, 1.0, 1.0, 1.0, 1.0, 1.0, 1.0, 1.0, 1.0, 1.0, 1.0, 1.0, 1.0, 1.0, 1.0, 1.0, 1.0, 1.0, 1.0, 1.0, 1.0, 1.0, 1.0, 1.0, 1.0, 1.0, 1.0, 1.0, 1.0, 1.0, 1.0, 1.0, 1.0, 1.0, 1.0, 1.0, 1.0, 1.0, 1.0, 1.0, 1.0, 1.0, 1.0, 1.0, 1.0, 1.0, 1.0, 1.0, 1.0, 1.0, 1.0, 1.0, 1.0, 1.0, 1.0, 1.0, 1.0, 1.0, 1.0, 1.0, 1.0, 1.0, 1.0, 1.0, 1.0, 1.0, 1.0, 1.0, 1.0, 1.0, 1.0, 1.0, 1.0, 1.0, 1.0, 1.0, 1.0, 1.0, 1.0, 1.0, 1.0, 1.0, 1.0, 1.0, 1.0, 1.0, 1.0, 1.0, 1.0, 1.0, 1.0, 1.0, 1.0, 1.0, 1.0, 1.0, 1.0, 1.0, 1.0, 1.0, 1.0, 1.0, 1.0, 1.0, 1.0, 1.0, 1.0, 1.0, 1.0, 1.0, 1.0, 1.0, 1.0, 1.0, 1.0, 1.0, 1.0, 1.0, 1.0, 1.0, 1.0, 1.0, 1.0, 1.0, 1.0, 1.0, 1.0, 1.0, 1.0, 1.0, 1.0, 1.0, 1.0, 1.0, 1.0, 1.0, 1.0, 1.0, 1.0, 1.0, 1.0, 1.0, 1.0, 1.0, 1.0, 1.0, 1.0, 1.0, 1.0, 1.0, 1.0, 1.0, 1.0, 1.0, 1.0, 1.0, 1.0, 1.0, 1.0, 1.0, 1.0, 1.0, 1.0, 1.0, 1.0, 1.0, 1.0, 1.0, 1.0, 1.0, 1.0, 1.0, 1.0, 1.0, 1.0, 1.0, 1.0, 1.0, 1.0, 1.0, 1.0, 1.0, 1.0, 1.0, 1.0, 1.0, 1.0, 1.0, 1.0, 1.0, 1.0, 1.0, 1.0, 1.0, 1.0, 1.0, 1.0, 1.0, 1.0, 1.0, 1.0, 1.0, 1.0, 1.0, 1.0, 1.0, 1.0, 1.0, 1.0, 1.0, 1.0, 1.0, 1.0, 1.0, 1.0, 1.0, 1.0, 1.0, 1.0, 1.0, 1.0, 1.0, 1.0, 1.0, 1.0, 1.0, 1.0, 1.0, 1.0, 1.0, 1.0, 1.0, 1.0, 1.0, 1.0, 1.0, 1.0, 1.0, 1.0, 1.0, 1.0, 1.0, 1.0, 1.0, 1.0, 1.0, 1.0, 1.0, 1.0, 1.0, 1.0, 1.0, 1.0, 1.0, 1.0, 1.0, 1.0, 1.0, 1.0, 1.0, 1.0, 1.0, 1.0, 1.0, 1.0, 1.0, 1.0, 1.0, 1.0, 1.0, 1.0, 1.0, 1.0, 1.0, 1.0, 1.0, 1.0, 1.0, 1.0, 1.0, 1.0, 1.0, 1.0, 1.0, 1.0, 1.0, 1.0, 1.0, 1.0, 1.0, 1.0, 1.0, 1.0, 1.0, 1.0, 1.0, 1.0, 1.0, 1.0, 1.0, 1.0, 1.0, 1.0, 1.0, 1.0, 1.0, 1.0, 1.0, 1.0, 1.0, 1.0, 1.0, 1.0, 1.0, 1.0, 1.0, 1.0, 1.0, 1.0, 1.0, 1.0, 1.0, 1.0, 1.0, 1.0, 1.0, 1.0, 1.0, 1.0, 1.0, 1.0, 1.0, 1.0, 1.0, 1.0, 1.0, 1.0, 1.0, 1.0, 1.0, 1.0, 1.0, 1.0, 1.0, 1.0, 1.0, 1.0, 1.0, 1.0, 1.0, 1.0, 1.0, 1.0, 1.0, 1.0, 1.0, 1.0, 1.0, 1.0, 1.0, 1.0, 1.0, 1.0, 1.0, 1.0, 1.0, 1.0, 1.0, 1.0, 1.0, 1.0, 1.0, 1.0, 1.0, 1.0, 1.0, 1.0, 1.0, 1.0, 1.0, 1.0, 1.0, 1.0, 1.0, 1.0, 1.0, 1.0, 1.0, 1.0, 1.0, 1.0, 1.0, 1.0, 1.0, 1.0, 1.0, 1.0, 1.0, 1.0, 1.0, 1.0, 1.0, 1.0, 1.0, 1.0, 1.0, 1.0, 1.0, 1.0, 1.0, 1.0, 1.0, 1.0, 1.0, 1.0, 1.0, 1.0, 1.0, 1.0, 1.0, 1.0, 1.0, 1.0, 1.0, 1.0, 1.0, 1.0, 1.0, 1.0, 1.0, 1.0, 1.0, 1.0, 1.0, 1.0, 1.0, 1.0, 1.0, 1.0, 1.0, 1.0, 1.0, 1.0, 1.0, 1.0, 1.0, 1.0, 1.0, 1.0, 1.0, 1.0, 1.0, 1.0, 1.0, 1.0, 1.0, 1.0, 1.0, 1.0, 1.0, 1.0, 1.0, 1.0, 1.0, 1.0, 1.0, 1.0, 1.0, 1.0, 1.0, 1.0, 1.0, 1.0, 1.0, 1.0, 1.0, 1.0, 1.0, 1.0, 1.0, 1.0, 1.0, 1.0, 1.0, 1.0, 1.0, 1.0, 1.0, 1.0, 1.0, 1.0, 1.0, 1.0, 1.0, 1.0, 1.0, 1.0, 1.0, 1.0, 1.0, 1.0, 1.0, 1.0, 1.0, 1.0, 1.0, 1.0, 1.0, 1.0, 1.0, 1.0, 1.0, 1.0, 1.0, 1.0, 1.0, 1.0, 1.0, 1.0, 1.0, 1.0, 1.0, 1.0, 1.0, 1.0, 1.0, 1.0, 1.0, 1.0, 1.0, 1.0, 1.0, 1.0, 1.0, 1.0, 1.0, 1.0, 1.0, 1.0, 1.0, 1.0, 1.0, 1.0, 1.0, 1.0, 1.0, 1.0, 1.0, 1.0, 1.0, 1.0, 1.0, 1.0, 1.0, 1.0, 1.0, 1.0, 1.0, 1.0, 1.0, 1.0, 1.0, 1.0, 1.0, 1.0, 1.0, 1.0, 1.0, 1.0, 1.0, 1.0, 1.0, 1.0, 1.0, 1.0, 1.0, 1.0, 1.0, 1.0, 1.0, 1.0, 1.0, 1.0, 1.0, 1.0, 1.0, 1.0, 1.0, 1.0, 1.0, 1.0, 1.0, 1.0, 1.0, 1.0, 1.0, 1.0, 1.0, 1.0, 1.0, 1.0, 1.0, 1.0, 1.0, 1.0, 1.0, 1.0, 1.0, 1.0, 1.0, 1.0, 1.0, 1.0, 1.0, 1.0, 1.0, 1.0, 1.0, 1.0, 1.0, 1.0, 1.0, 1.0, 1.0, 1.0, 1.0, 1.0, 1.0, 1.0, 1.0, 1.0, 1.0, 1.0, 1.0, 1.0, 1.0, 1.0, 1.0, 1.0, 1.0, 1.0, 1.0, 1.0, 1.0, 1.0, 1.0, 1.0, 1.0, 1.0, 1.0, 1.0, 1.0, 1.0, 1.0, 1.0, 1.0, 1.0, 1.0, 1.0, 1.0, 1.0, 1.0, 1.0, 1.0, 1.0, 1.0, 1.0, 1.0, 1.0, 1.0, 1.0, 1.0, 1.0, 1.0, 1.0, 1.0, 1.0, 1.0, 1.0, 1.0, 1.0, 1.0, 1.0, 1.0, 1.0, 1.0, 1.0, 1.0, 1.0, 1.0, 1.0, 1.0, 1.0, 1.0, 1.0, 1.0, 1.0, 1.0, 1.0, 1.0, 1.0, 1.0, 1.0, 1.0, 1.0, 1.0, 1.0, 1.0, 1.0, 1.0, 1.0, 1.0, 1.0, 1.0, 1.0, 1.0, 1.0, 1.0, 1.0, 1.0, 1.0, 1.0, 1.0, 1.0, 1.0, 1.0, 1.0, 1.0, 1.0, 1.0, 1.0, 1.0, 1.0, 1.0, 1.0, 1.0, 1.0, 1.0, 1.0, 1.0, 1.0, 1.0, 1.0, 1.0, 1.0, 1.0, 1.0, 1.0, 1.0, 1.0, 1.0, 1.0, 1.0, 1.0, 1.0, 1.0, 1.0, 1.0, 1.0, 1.0, 1.0, 1.0, 1.0, 1.0, 1.0, 1.0, 1.0, 1.0, 1.0, 1.0, 1.0, 1.0, 1.0, 1.0, 1.0, 1.0, 1.0, 1.0, 1.0, 1.0, 1.0, 1.0, 1.0, 1.0, 1.0, 1.0, 1.0, 1.0, 1.0, 1.0, 1.0, 1.0, 1.0, 1.0, 1.0, 1.0, 1.0, 1.0, 1.0, 1.0, 1.0, 1.0, 1.0, 1.0, 1.0, 1.0, 1.0, 1.0, 1.0, 1.0, 1.0, 1.0, 1.0, 1.0, 1.0, 1.0, 1.0, 1.0, 1.0, 1.0, 1.0, 1.0, 1.0, 1.0, 1.0, 1.0, 1.0, 1.0, 1.0, 1.0, 1.0, 1.0, 1.0, 1.0, 1.0, 1.0, 1.0, 1.0, 1.0, 1.0, 1.0, 1.0, 1.0, 1.0, 1.0, 1.0, 1.0, 1.0, 1.0, 1.0, 1.0, 1.0, 1.0, 1.0, 1.0, 1.0, 1.0, 1.0, 1.0, 1.0, 1.0, 1.0, 1.0, 1.0, 1.0, 1.0, 1.0, 1.0, 1.0, 1.0, 1.0, 1.0, 1.0, 1.0, 1.0, 1.0, 1.0, 1.0, 1.0, 1.0, 1.0, 1.0, 1.0, 1.0, 1.0, 1.0, 1.0, 1.0, 1.0, 1.0, 1.0, 1.0, 1.0, 1.0, 1.0, 1.0, 1.0, 1.0, 1.0, 1.0, 1.0, 1.0, 1.0, 1.0, 1.0, 1.0, 1.0, 1.0, 1.0, 1.0, 1.0, 1.0, 1.0, 1.0, 1.0, 1.0, 1.0, 1.0, 1.0, 1.0, 1.0, 1.0, 1.0, 1.0, 1.0, 1.0, 1.0, 1.0, 1.0, 1.0, 1.0, 1.0, 1.0, 1.0, 1.0, 1.0, 1.0, 1.0, 1.0, 1.0, 1.0, 1.0, 1.0, 1.0, 1.0, 1.0, 1.0, 1.0, 1.0, 1.0, 1.0, 1.0, 1.0, 1.0, 1.0, 1.0, 1.0, 1.0, 1.0, 1.0, 1.0, 1.0, 1.0, 1.0, 1.0, 1.0, 1.0, 1.0, 1.0, 1.0, 1.0, 1.0, 1.0, 1.0, 1.0, 1.0, 1.0, 1.0, 1.0, 1.0, 1.0, 1.0, 1.0, 1.0, 1.0, 1.0, 1.0, 1.0, 1.0, 1.0, 1.0, 1.0, 1.0, 1.0, 1.0, 1.0, 1.0, 1.0, 1.0, 1.0, 1.0, 1.0, 1.0, 1.0, 1.0, 1.0, 1.0, 1.0, 1.0, 1.0, 1.0, 1.0, 1.0, 1.0, 1.0, 1.0, 1.0, 1.0, 1.0, 1.0, 1.0, 1.0, 1.0, 1.0, 1.0, 1.0, 1.0, 1.0, 1.0, 1.0, 1.0, 1.0, 1.0, 1.0, 1.0, 1.0, 1.0, 1.0, 1.0, 1.0, 1.0, 1.0, 1.0, 1.0, 1.0, 1.0, 1.0, 1.0, 1.0, 1.0, 1.0, 1.0, 1.0, 1.0, 1.0, 1.0, 1.0, 1.0, 1.0, 1.0, 1.0, 1.0, 1.0, 1.0, 1.0, 1.0, 1.0, 1.0, 1.0, 1.0, 1.0, 1.0, 1.0, 1.0, 1.0, 1.0, 1.0, 1.0, 1.0, 1.0, 1.0, 1.0, 1.0, 1.0, 1.0, 1.0, 1.0, 1.0, 1.0, 1.0, 1.0, 1.0, 1.0, 1.0, 1.0, 1.0, 1.0, 1.0, 1.0, 1.0, 1.0, 1.0, 1.0, 1.0, 1.0, 1.0, 1.0, 1.0, 1.0, 1.0, 1.0, 1.0, 1.0, 1.0, 1.0, 1.0, 1.0, 1.0, 1.0, 1.0, 1.0, 1.0, 1.0, 1.0, 1.0, 1.0, 1.0, 1.0, 1.0, 1.0, 1.0, 1.0, 1.0, 1.0, 1.0, 1.0, 1.0, 1.0, 1.0, 1.0, 1.0, 1.0, 1.0, 1.0, 1.0, 1.0, 1.0, 1.0, 1.0, 1.0, 1.0, 1.0, 1.0, 1.0, 1.0, 1.0, 1.0, 1.0, 1.0, 1.0, 1.0, 1.0, 1.0, 1.0, 1.0, 1.0, 1.0, 1.0, 1.0, 1.0, 1.0, 1.0, 1.0, 1.0, 1.0, 1.0, 1.0, 1.0, 1.0, 1.0, 1.0, 1.0, 1.0, 1.0, 1.0, 1.0, 1.0, 1.0, 1.0, 1.0, 1.0, 1.0, 1.0, 1.0, 1.0, 1.0, 1.0, 1.0, 1.0, 1.0, 1.0, 1.0, 1.0, 1.0, 1.0, 1.0, 1.0, 1.0, 1.0, 1.0, 1.0, 1.0, 1.0, 1.0, 1.0, 1.0, 1.0, 1.0, 1.0, 1.0, 1.0, 1.0, 1.0, 1.0, 1.0, 1.0, 1.0, 1.0, 1.0, 1.0, 1.0, 1.0, 1.0, 1.0, 1.0, 1.0, 1.0, 1.0, 1.0, 1.0, 1.0, 1.0, 1.0, 1.0, 1.0, 1.0, 1.0, 1.0, 1.0, 1.0, 1.0, 1.0, 1.0, 1.0, 1.0, 1.0, 1.0, 1.0, 1.0, 1.0, 1.0, 1.0, 1.0, 1.0, 1.0, 1.0, 1.0, 1.0, 1.0, 1.0, 1.0, 1.0, 1.0, 1.0, 1.0, 1.0, 1.0, 1.0, 1.0, 1.0, 1.0, 1.0, 1.0, 1.0, 1.0, 1.0, 1.0, 1.0, 1.0, 1.0, 1.0, 1.0, 1.0, 1.0, 1.0, 1.0, 1.0, 1.0, 1.0, 1.0, 1.0, 1.0, 1.0, 1.0, 1.0, 1.0, 1.0, 1.0, 1.0, 1.0, 1.0, 1.0, 1.0, 1.0, 1.0, 1.0, 1.0, 1.0, 1.0, 1.0, 1.0, 1.0, 1.0, 1.0, 1.0, 1.0, 1.0, 1.0, 1.0, 1.0, 1.0, 1.0, 1.0, 1.0, 1.0, 1.0, 1.0, 1.0, 1.0, 1.0, 1.0, 1.0, 1.0, 1.0, 1.0, 1.0, 1.0, 1.0, 1.0, 1.0, 1.0, 1.0, 1.0, 1.0, 1.0, 1.0, 1.0, 1.0, 1.0, 1.0, 1.0, 1.0, 1.0, 1.0, 1.0, 1.0, 1.0, 1.0, 1.0, 1.0, 1.0, 1.0, 1.0, 1.0, 1.0, 1.0, 1.0, 1.0, 1.0, 1.0, 1.0, 1.0, 1.0, 1.0, 1.0, 1.0, 1.0, 1.0, 1.0, 1.0, 1.0, 1.0, 1.0, 1.0, 1.0, 1.0, 1.0, 1.0, 1.0, 1.0, 1.0, 1.0, 1.0, 1.0, 1.0, 1.0, 1.0, 1.0, 1.0, 1.0, 1.0, 1.0, 1.0, 1.0, 1.0, 1.0, 1.0, 1.0, 1.0, 1.0, 1.0, 1.0, 1.0, 1.0, 1.0, 1.0, 1.0, 1.0, 1.0, 1.0, 1.0, 1.0, 1.0, 1.0, 1.0, 1.0, 1.0, 1.0, 1.0, 1.0, 1.0, 1.0, 1.0, 1.0, 1.0, 1.0, 1.0, 1.0, 1.0, 1.0, 1.0, 1.0, 1.0, 1.0, 1.0, 1.0, 1.0, 1.0, 1.0, 1.0, 1.0, 1.0, 1.0, 1.0, 1.0, 1.0, 1.0, 1.0, 1.0, 1.0, 1.0, 1.0, 1.0, 1.0, 1.0, 1.0, 1.0, 1.0, 1.0, 1.0, 1.0, 1.0, 1.0, 1.0, 1.0, 1.0, 1.0, 1.0, 1.0, 1.0, 1.0, 1.0, 1.0, 1.0, 1.0, 1.0, 1.0, 1.0, 1.0, 1.0, 1.0, 1.0, 1.0, 1.0, 1.0, 1.0, 1.0, 1.0, 1.0, 1.0, 1.0, 1.0, 1.0, 1.0, 1.0, 1.0, 1.0, 1.0, 1.0, 1.0, 1.0, 1.0, 1.0, 1.0, 1.0, 1.0, 1.0, 1.0, 1.0, 1.0, 1.0, 1.0, 1.0, 1.0, 1.0, 1.0, 1.0, 1.0, 1.0, 1.0, 1.0, 1.0, 1.0, 1.0, 1.0, 1.0, 1.0, 1.0, 1.0, 1.0, 1.0, 1.0, 1.0, 1.0, 1.0, 1.0, 1.0, 1.0, 1.0, 1.0, 1.0, 1.0, 1.0, 1.0, 1.0, 1.0, 1.0, 1.0, 1.0, 1.0, 1.0, 1.0, 1.0, 1.0, 1.0, 1.0, 1.0, 1.0, 1.0, 1.0, 1.0, 1.0, 1.0, 1.0, 1.0, 1.0, 1.0, 1.0, 1.0, 1.0, 1.0, 1.0, 1.0, 1.0, 1.0, 1.0, 1.0, 1.0, 1.0, 1.0, 1.0, 1.0, 1.0, 1.0, 1.0, 1.0, 1.0, 1.0, 1.0, 1.0, 1.0, 1.0, 1.0, 1.0, 1.0, 1.0, 1.0, 1.0, 1.0, 1.0, 1.0, 1.0, 1.0, 1.0, 1.0, 1.0, 1.0, 1.0, 1.0, 1.0, 1.0, 1.0, 1.0, 1.0, 1.0, 1.0, 1.0, 1.0, 1.0, 1.0, 1.0, 1.0, 1.0, 1.0, 1.0, 1.0, 1.0, 1.0, 1.0, 1.0, 1.0, 1.0, 1.0, 1.0, 1.0, 1.0, 1.0, 1.0, 1.0, 1.0, 1.0, 1.0, 1.0, 1.0, 1.0, 1.0, 1.0, 1.0, 1.0, 1.0, 1.0, 1.0, 1.0, 1.0, 1.0, 1.0, 1.0, 1.0, 1.0, 1.0, 1.0, 1.0, 1.0, 1.0, 1.0, 1.0, 1.0, 1.0, 1.0, 1.0, 1.0, 1.0, 1.0, 1.0, 1.0, 1.0, 1.0, 1.0, 1.0, 1.0, 1.0, 1.0, 1.0, 1.0, 1.0, 1.0, 1.0, 1.0, 1.0, 1.0, 1.0, 1.0, 1.0, 1.0, 1.0, 1.0, 1.0, 1.0, 1.0, 1.0, 1.0, 1.0, 1.0, 1.0, 1.0, 1.0, 1.0, 1.0, 1.0, 1.0, 1.0, 1.0, 1.0, 1.0, 1.0, 1.0, 1.0, 1.0, 1.0, 1.0, 1.0, 1.0, 1.0, 1.0, 1.0, 1.0, 1.0, 1.0, 1.0, 1.0, 1.0, 1.0, 1.0, 1.0, 1.0, 1.0, 1.0, 1.0, 1.0, 1.0, 1.0, 1.0, 1.0, 1.0, 1.0, 1.0, 1.0, 1.0, 1.0, 1.0, 1.0, 1.0, 1.0, 1.0, 1.0, 1.0, 1.0, 1.0, 1.0, 1.0, 1.0, 1.0, 1.0, 1.0, 1.0, 1.0, 1.0, 1.0, 1.0, 1.0, 1.0, 1.0, 1.0, 1.0, 1.0, 1.0, 1.0, 1.0, 1.0, 1.0, 1.0, 1.0, 1.0, 1.0, 1.0, 1.0, 1.0, 1.0, 1.0, 1.0, 1.0, 1.0, 1.0, 1.0, 1.0, 1.0, 1.0, 1.0, 1.0, 1.0, 1.0, 1.0, 1.0, 1.0, 1.0, 1.0, 1.0, 1.0, 1.0, 1.0, 1.0, 1.0, 1.0, 1.0, 1.0, 1.0, 1.0, 1.0, 1.0, 1.0, 1.0, 1.0, 1.0, 1.0, 1.0, 1.0, 1.0, 1.0, 1.0, 1.0, 1.0, 1.0, 1.0, 1.0, 1.0, 1.0, 1.0, 1.0, 1.0, 1.0, 1.0, 1.0, 1.0, 1.0, 1.0, 1.0, 1.0, 1.0, 1.0, 1.0, 1.0, 1.0, 1.0, 1.0, 1.0, 1.0, 1.0, 1.0, 1.0, 1.0, 1.0, 1.0, 1.0, 1.0, 1.0, 1.0, 1.0, 1.0, 1.0, 1.0, 1.0, 1.0, 1.0, 1.0, 1.0, 1.0, 1.0, 1.0, 1.0, 1.0, 1.0, 1.0, 1.0, 1.0, 1.0, 1.0, 1.0, 1.0, 1.0, 1.0, 1.0, 1.0, 1.0, 1.0, 1.0, 1.0, 1.0, 1.0, 1.0, 1.0, 1.0, 1.0, 1.0, 1.0, 1.0, 1.0, 1.0, 1.0, 1.0, 1.0, 1.0, 1.0, 1.0, 1.0, 1.0, 1.0, 1.0, 1.0, 1.0, 1.0, 1.0, 1.0, 1.0, 1.0, 1.0, 1.0, 1.0, 1.0, 1.0, 1.0, 1.0, 1.0, 1.0, 1.0, 1.0, 1.0, 1.0, 1.0, 1.0, 1.0, 1.0, 1.0, 1.0, 1.0, 1.0, 1.0, 1.0, 1.0, 1.0, 1.0, 1.0, 1.0, 1.0, 1.0, 1.0, 1.0, 1.0, 1.0, 1.0, 1.0, 1.0, 1.0, 1.0, 1.0, 1.0, 1.0, 1.0, 1.0, 1.0, 1.0, 1.0, 1.0, 1.0, 1.0, 1.0, 1.0, 1.0, 1.0, 1.0, 1.0, 1.0, 1.0, 1.0, 1.0, 1.0, 1.0, 1.0, 1.0, 1.0, 1.0, 1.0, 1.0, 1.0, 1.0, 1.0, 1.0, 1.0, 1.0, 1.0, 1.0, 1.0, 1.0, 1.0, 1.0, 1.0, 1.0, 1.0, 1.0, 1.0, 1.0, 1.0, 1.0, 1.0, 1.0, 1.0, 1.0, 1.0, 1.0, 1.0, 1.0, 1.0, 1.0, 1.0, 1.0, 1.0, 1.0, 1.0, 1.0, 1.0, 1.0, 1.0, 1.0, 1.0, 1.0, 1.0, 1.0, 1.0, 1.0, 1.0, 1.0, 1.0, 1.0, 1.0, 1.0, 1.0, 1.0, 1.0, 1.0, 1.0, 1.0, 1.0, 1.0, 1.0, 1.0, 1.0, 1.0, 1.0, 1.0, 1.0, 1.0, 1.0, 1.0, 1.0, 1.0, 1.0, 1.0, 1.0, 1.0, 1.0, 1.0, 1.0, 1.0, 1.0, 1.0, 1.0, 1.0, 1.0, 1.0, 1.0, 1.0, 1.0, 1.0, 1.0, 1.0, 1.0, 1.0, 1.0, 1.0, 1.0, 1.0, 1.0, 1.0, 1.0, 1.0, 1.0, 1.0, 1.0, 1.0, 1.0, 1.0, 1.0, 1.0, 1.0, 1.0, 1.0, 1.0, 1.0, 1.0, 1.0, 1.0, 1.0, 1.0, 1.0, 1.0, 1.0, 1.0, 1.0, 1.0, 1.0, 1.0, 1.0, 1.0, 1.0, 1.0, 1.0, 1.0, 1.0, 1.0, 1.0, 1.0, 1.0, 1.0, 1.0, 1.0, 1.0, 1.0, 1.0, 1.0, 1.0, 1.0, 1.0, 1.0, 1.0, 1.0, 1.0, 1.0, 1.0, 1.0, 1.0, 1.0, 1.0, 1.0, 1.0, 1.0, 1.0, 1.0, 1.0, 1.0, 1.0, 1.0, 1.0, 1.0, 1.0, 1.0, 1.0, 1.0, 1.0, 1.0, 1.0, 1.0, 1.0, 1.0, 1.0, 1.0, 1.0, 1.0, 1.0, 1.0, 1.0, 1.0, 1.0, 1.0, 1.0, 1.0, 1.0, 1.0, 1.0, 1.0, 1.0, 1.0, 1.0, 1.0, 1.0, 1.0, 1.0, 1.0, 1.0, 1.0, 1.0, 1.0, 1.0, 1.0, 1.0, 1.0, 1.0, 1.0, 1.0, 1.0, 1.0, 1.0, 1.0, 1.0, 1.0, 1.0, 1.0, 1.0, 1.0, 1.0, 1.0, 1.0, 1.0, 1.0, 1.0, 1.0, 1.0, 1.0, 1.0, 1.0, 1.0, 1.0, 1.0, 1.0, 1.0, 1.0, 1.0, 1.0, 1.0, 1.0, 1.0, 1.0, 1.0, 1.0, 1.0, 1.0, 1.0, 1.0, 1.0, 1.0, 1.0, 1.0, 1.0, 1.0, 1.0, 1.0, 1.0, 1.0, 1.0, 1.0, 1.0, 1.0, 1.0, 1.0, 1.0, 1.0, 1.0, 1.0, 1.0, 1.0, 1.0, 1.0, 1.0, 1.0, 1.0, 1.0, 1.0, 1.0, 1.0, 1.0, 1.0, 1.0, 1.0, 1.0, 1.0, 1.0, 1.0, 1.0, 1.0, 1.0, 1.0, 1.0, 1.0, 1.0, 1.0, 1.0, 1.0, 1.0, 1.0, 1.0, 1.0, 1.0, 1.0, 1.0, 1.0, 1.0, 1.0, 1.0, 1.0, 1.0, 1.0, 1.0, 1.0, 1.0, 1.0, 1.0, 1.0, 1.0, 1.0, 1.0, 1.0, 1.0, 1.0, 1.0, 1.0, 1.0, 1.0, 1.0, 1.0, 1.0, 1.0, 1.0, 1.0, 1.0, 1.0, 1.0, 1.0, 1.0, 1.0, 1.0, 1.0, 1.0, 1.0, 1.0, 1.0, 1.0, 1.0, 1.0, 1.0, 1.0, 1.0, 1.0, 1.0, 1.0, 1.0, 1.0, 1.0, 1.0, 1.0, 1.0, 1.0, 1.0, 1.0, 1.0, 1.0, 1.0, 1.0, 1.0, 1.0, 1.0, 1.0, 1.0, 1.0, 1.0, 1.0, 1.0, 1.0, 1.0, 1.0, 1.0, 1.0, 1.0, 1.0, 1.0, 1.0, 1.0, 1.0, 1.0, 1.0, 1.0, 1.0, 1.0, 1.0, 1.0, 1.0, 1.0, 1.0, 1.0, 1.0, 1.0, 1.0, 1.0, 1.0, 1.0, 1.0, 1.0, 1.0, 1.0, 1.0, 1.0, 1.0, 1.0, 1.0, 1.0, 1.0, 1.0, 1.0, 1.0, 1.0, 1.0, 1.0, 1.0, 1.0, 1.0, 1.0, 1.0, 1.0, 1.0, 1.0, 1.0, 1.0, 1.0, 1.0, 1.0, 1.0, 1.0, 1.0, 1.0, 1.0, 1.0, 1.0, 1.0, 1.0, 1.0, 1.0, 1.0, 1.0, 1.0, 1.0, 1.0, 1.0, 1.0, 1.0, 1.0, 1.0, 1.0, 1.0, 1.0, 1.0, 1.0, 1.0, 1.0, 1.0, 1.0, 1.0, 1.0, 1.0, 1.0, 1.0, 1.0, 1.0, 1.0, 1.0, 1.0, 1.0, 1.0, 1.0, 1.0, 1.0, 1.0, 1.0, 1.0, 1.0, 1.0, 1.0, 1.0, 1.0, 1.0, 1.0, 1.0, 1.0, 1.0, 1.0, 1.0, 1.0, 1.0, 1.0, 1.0, 1.0, 1.0, 1.0, 1.0, 1.0, 1.0, 1.0, 1.0, 1.0, 1.0, 1.0, 1.0, 1.0, 1.0, 1.0, 1.0, 1.0, 1.0, 1.0, 1.0, 1.0, 1.0, 1.0, 1.0, 1.0, 1.0, 1.0])
me_cylinder_002.materials.append(mat_mystic_mushroom)
me_cylinder_002.update()

# ---- objects
ob_mushroom_base = bpy.data.objects.new('mushroom_base', me_cylinder)
ob_center = bpy.data.objects.new('center', None)
ob_mushroom_1_001 = bpy.data.objects.new('mushroom_1.001', me_cylinder_001)
ob_mushroom_001 = bpy.data.objects.new('mushroom.001', me_cylinder_002)

# ---- transforms, parenting, visibility, modifiers, constraints
ob_mushroom_base.location = (0.0, 0.0, 0.0)
_m = ob_mushroom_base.modifiers.new('Array', 'ARRAY')
_m.count = 6
_m.relative_offset_displace = (0.0, 0.0, 0.0)
_m.use_merge_vertices = True
_m.use_object_offset = True
_m.offset_object = ob_center
ob_center.location = (0.0, 0.0, 0.0)
ob_center.rotation_euler = (0.0, -0.0, -1.047)
ob_mushroom_1_001.location = (-22.0, 0.0, 0.0)
_m = ob_mushroom_1_001.modifiers.new('Smooth by Angle', 'NODES')
_m.node_group = ng_smooth_by_angle
_gi = [s.identifier for s in ng_smooth_by_angle.interface.items_tree if s.item_type == 'SOCKET' and s.in_out == 'INPUT']
_m[_gi[1]] = 2.69  # Angle
_m.use_pin_to_last = True
_m.show_group_selector = False
ob_mushroom_001.location = (0.0, 0.0, 0.0)

# ---- collection membership
col_base_mesh.objects.link(ob_mushroom_base)
col_base_mesh.objects.link(ob_center)
col_collection_2.objects.link(ob_mushroom_1_001)
col_collection_2.objects.link(ob_mushroom_001)
def _layer_coll(name, lc=None):
    lc = lc or bpy.context.view_layer.layer_collection
    for c in lc.children:
        if c.name == name: return c
        r = _layer_coll(name, c)
        if r: return r
_layer_coll('Base Mesh').exclude = True

# ---- scene / render settings (as saved in the file)
scene.frame_start = 1; scene.frame_end = 250; scene.frame_set(86)
scene.render.engine = 'BLENDER_EEVEE_NEXT'
scene.cycles.sampling_pattern = 'TABULATED_SOBOL'
bpy.context.view_layer.update()

# ---- added for rendering (the .blend has no active camera and no usable light): camera, sun
cam_auto = bpy.data.cameras.new('AutoCamera')
cam_auto.lens = 50.0
cam_auto.sensor_width = 36.0
cam_auto.clip_end = 1000.0
ob_auto_camera = bpy.data.objects.new('AutoCamera', cam_auto)
scene.collection.objects.link(ob_auto_camera)
ob_auto_camera.location = (30.6032, -48.6804, 37.9751)
ob_auto_camera.rotation_euler = (1.09748, -7.21219e-08, 0.694738)
scene.camera = ob_auto_camera
light_auto_sun = bpy.data.lights.new('AutoSun', 'SUN')
light_auto_sun.energy = 3.0
light_auto_sun.angle = 0.0523599
ob_auto_sun = bpy.data.objects.new('AutoSun', light_auto_sun)
scene.collection.objects.link(ob_auto_sun)
ob_auto_sun.rotation_euler = (0.872665, 0.174533, 0.523599)
bpy.context.view_layer.update()

